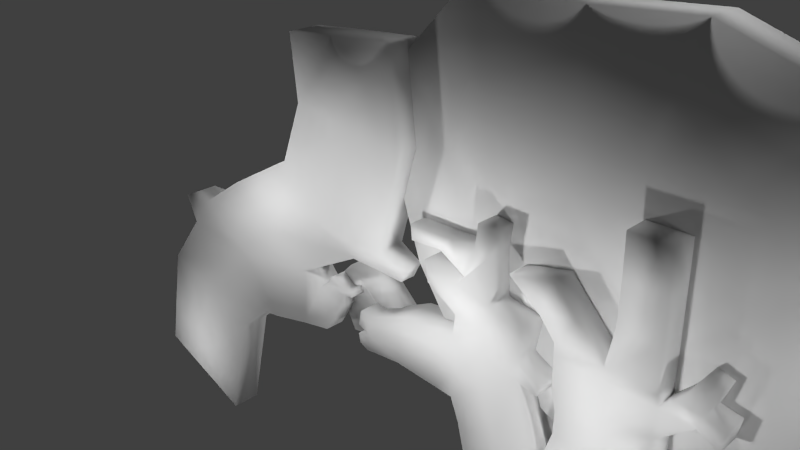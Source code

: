 # Source: achtergrond2.blend  (saved by Blender 2.76.0; exported with 4.5.12 LTS)
import bpy
from mathutils import Matrix  # noqa: F401  (used for matrix-valued properties, if any)

bpy.ops.wm.read_factory_settings(use_empty=True)
scene = bpy.context.scene
scene.name = 'Scene'

# ---- collections
col_collection_1 = bpy.data.collections.new('Collection 1'); scene.collection.children.link(col_collection_1)

# ---- materials (node trees are filled in below, after node groups)
mat_material = bpy.data.materials.new('Material')
mat_material.alpha_threshold = 0.0
mat_material.use_transparent_shadow = False
mat_material.roughness = 0.5
mat_material.line_color = (0.0, 0.0, 0.0, 1.0)

# ---- material node trees

# ---- world
world_world = bpy.data.worlds.new('World'); scene.world = world_world
world_world.color = (0.05088, 0.05088, 0.05088)
world_world.use_sun_shadow = False
world_world.sun_shadow_jitter_overblur = 0.0
world_world.cycles.sampling_method = 'MANUAL'
world_world.cycles.sample_map_resolution = 256

# ---- cameras
cam_camera = bpy.data.cameras.new('Camera')
cam_camera.clip_end = 100.0
cam_camera.lens = 35.0
cam_camera.sensor_width = 32.0
cam_camera.sensor_height = 18.0
cam_camera.ortho_scale = 7.314
cam_camera.dof.focus_distance = 0.0
cam_camera.dof.aperture_fstop = 128.0

# ---- lights
light_lamp_010 = bpy.data.lights.new('Lamp.010', 'POINT')
light_lamp_010.transmission_factor = 0.0
light_lamp_010.cutoff_distance = 30.0
light_lamp_010.energy = 100.0
light_lamp_010.shadow_buffer_clip_start = 1.001
light_lamp_010.shadow_soft_size = 0.1
light_lamp_010.shadow_maximum_resolution = 0.006
light_lamp_010.use_absolute_resolution = True
light_lamp_010.cycles.use_multiple_importance_sampling = False
light_lamp_009 = bpy.data.lights.new('Lamp.009', 'POINT')
light_lamp_009.transmission_factor = 0.0
light_lamp_009.cutoff_distance = 30.0
light_lamp_009.energy = 100.0
light_lamp_009.shadow_buffer_clip_start = 1.001
light_lamp_009.shadow_soft_size = 0.1
light_lamp_009.shadow_maximum_resolution = 0.006
light_lamp_009.use_absolute_resolution = True
light_lamp_009.cycles.use_multiple_importance_sampling = False
light_lamp_008 = bpy.data.lights.new('Lamp.008', 'POINT')
light_lamp_008.transmission_factor = 0.0
light_lamp_008.cutoff_distance = 30.0
light_lamp_008.energy = 100.0
light_lamp_008.shadow_buffer_clip_start = 1.001
light_lamp_008.shadow_soft_size = 0.1
light_lamp_008.shadow_maximum_resolution = 0.006
light_lamp_008.use_absolute_resolution = True
light_lamp_008.cycles.use_multiple_importance_sampling = False
light_lamp_007 = bpy.data.lights.new('Lamp.007', 'POINT')
light_lamp_007.transmission_factor = 0.0
light_lamp_007.cutoff_distance = 30.0
light_lamp_007.energy = 100.0
light_lamp_007.shadow_buffer_clip_start = 1.001
light_lamp_007.shadow_soft_size = 0.1
light_lamp_007.shadow_maximum_resolution = 0.006
light_lamp_007.use_absolute_resolution = True
light_lamp_007.cycles.use_multiple_importance_sampling = False
light_lamp_006 = bpy.data.lights.new('Lamp.006', 'POINT')
light_lamp_006.transmission_factor = 0.0
light_lamp_006.cutoff_distance = 30.0
light_lamp_006.energy = 100.0
light_lamp_006.shadow_buffer_clip_start = 1.001
light_lamp_006.shadow_soft_size = 0.1
light_lamp_006.shadow_maximum_resolution = 0.006
light_lamp_006.use_absolute_resolution = True
light_lamp_006.cycles.use_multiple_importance_sampling = False
light_lamp_005 = bpy.data.lights.new('Lamp.005', 'POINT')
light_lamp_005.transmission_factor = 0.0
light_lamp_005.cutoff_distance = 30.0
light_lamp_005.energy = 100.0
light_lamp_005.shadow_buffer_clip_start = 1.001
light_lamp_005.shadow_soft_size = 0.1
light_lamp_005.shadow_maximum_resolution = 0.006
light_lamp_005.use_absolute_resolution = True
light_lamp_005.cycles.use_multiple_importance_sampling = False
light_lamp_004 = bpy.data.lights.new('Lamp.004', 'POINT')
light_lamp_004.transmission_factor = 0.0
light_lamp_004.cutoff_distance = 30.0
light_lamp_004.energy = 100.0
light_lamp_004.shadow_buffer_clip_start = 1.001
light_lamp_004.shadow_soft_size = 0.1
light_lamp_004.shadow_maximum_resolution = 0.006
light_lamp_004.use_absolute_resolution = True
light_lamp_004.cycles.use_multiple_importance_sampling = False
light_lamp_003 = bpy.data.lights.new('Lamp.003', 'POINT')
light_lamp_003.transmission_factor = 0.0
light_lamp_003.cutoff_distance = 30.0
light_lamp_003.energy = 100.0
light_lamp_003.shadow_buffer_clip_start = 1.001
light_lamp_003.shadow_soft_size = 0.1
light_lamp_003.shadow_maximum_resolution = 0.006
light_lamp_003.use_absolute_resolution = True
light_lamp_003.cycles.use_multiple_importance_sampling = False
light_lamp_002 = bpy.data.lights.new('Lamp.002', 'POINT')
light_lamp_002.transmission_factor = 0.0
light_lamp_002.cutoff_distance = 30.0
light_lamp_002.energy = 100.0
light_lamp_002.shadow_buffer_clip_start = 1.001
light_lamp_002.shadow_soft_size = 0.1
light_lamp_002.shadow_maximum_resolution = 0.006
light_lamp_002.use_absolute_resolution = True
light_lamp_002.cycles.use_multiple_importance_sampling = False
light_lamp_001 = bpy.data.lights.new('Lamp.001', 'POINT')
light_lamp_001.transmission_factor = 0.0
light_lamp_001.cutoff_distance = 30.0
light_lamp_001.energy = 100.0
light_lamp_001.shadow_buffer_clip_start = 1.001
light_lamp_001.shadow_soft_size = 0.1
light_lamp_001.shadow_maximum_resolution = 0.006
light_lamp_001.use_absolute_resolution = True
light_lamp_001.cycles.use_multiple_importance_sampling = False
light_lamp = bpy.data.lights.new('Lamp', 'POINT')
light_lamp.transmission_factor = 0.0
light_lamp.cutoff_distance = 30.0
light_lamp.energy = 100.0
light_lamp.shadow_buffer_clip_start = 1.001
light_lamp.shadow_soft_size = 0.1
light_lamp.shadow_maximum_resolution = 0.006
light_lamp.use_absolute_resolution = True
light_lamp.cycles.use_multiple_importance_sampling = False

# ---- meshes
me_cube = bpy.data.meshes.new('Cube')
me_cube.from_pydata([(-3.536, 0.2204, -4.306), (-3.536, -0.2204, -4.306), (-5.458, -0.2204, -3.754), (-5.458, 0.2204, -3.754), (-2.984, 0.2204, -2.384), (-2.984, -0.2204, -2.384), (-4.906, -0.2204, -1.832), (-4.906, 0.2204, -1.832), (-4.497, 0.2204, -4.03), (-4.497, -0.2204, -4.03), (-3.945, 0.2204, -2.108), (-3.945, -0.2204, -2.108), (-1.993, 0.2204, -1.744), (-1.993, -0.2204, -1.744), (-3.64, -0.2204, -0.3684), (-3.64, 0.2204, -0.3684), (-2.816, 0.2204, -0.9352), (-2.816, -0.2204, -0.9352), (-1.195, 0.2204, -0.6426), (-1.195, -0.2204, -0.6426), (-2.741, -0.2204, 0.2255), (-2.741, 0.2204, 0.2255), (-1.936, 0.2204, -0.2681), (-1.936, -0.2204, -0.2681), (0.2976, 0.2204, 0.2138), (0.2976, -0.2204, 0.2138), (-1.511, -0.2204, 0.9192), (-1.511, 0.2204, 0.9192), (-0.6517, 0.2204, 0.4791), (-0.6517, -0.2204, 0.4791), (0.732, 0.2204, 1.647), (0.732, -0.2204, 1.647), (-1.12, -0.2204, 1.814), (-1.12, 0.2204, 1.814), (-0.4899, 0.2204, 1.731), (-0.4899, -0.2204, 1.731), (-3.222, -0.2204, -1.356), (-2.348, -0.2204, -1.819), (-2.348, 0.2204, -1.819), (-3.222, 0.2204, -1.356), (-4.095, 0.2204, -0.8937), (-4.095, -0.2204, -0.8937), (-4.017, -0.1434, -0.3504), (-4.017, 0.1434, -0.3504), (-4.424, 0.1434, -0.5463), (-4.424, -0.1434, -0.5463), (-0.89, 0.139, -1.498), (-0.89, -0.139, -1.498), (-0.5751, 0.139, -1.001), (-0.5751, -0.139, -1.001), (0.5961, 0.2204, 2.889), (0.5961, -0.2204, 2.889), (-1.199, -0.2204, 2.716), (-1.199, 0.2204, 2.716), (-0.4001, 0.2204, 2.803), (-0.4001, -0.2204, 2.803), (-1.361, 0.1797, -1.588), (-0.9442, 0.1797, -0.8216), (-0.9442, -0.1797, -0.8216), (-1.361, -0.1797, -1.588), (-0.5198, 0.09126, -0.725), (-0.5198, -0.09126, -0.725), (-0.7621, 0.1179, -0.6075), (-0.7621, -0.1179, -0.6075), (-0.8047, 0.1179, -0.6954), (-0.8047, -0.1179, -0.6954), (-0.5624, -0.09126, -0.8129), (-0.5624, 0.09126, -0.8129), (-0.3771, 0.1007, -0.6631), (-0.3771, -0.1007, -0.6631), (-0.3565, -0.1007, -0.769), (-0.3565, 0.1007, -0.769), (4.015, 0.2204, -4.522), (4.015, -0.2204, -4.522), (2.015, -0.2204, -4.565), (2.015, 0.2204, -4.565), (3.972, 0.2204, -2.522), (3.972, -0.2204, -2.522), (1.972, -0.2204, -2.565), (1.972, 0.2204, -2.565), (3.015, 0.2204, -4.543), (3.015, -0.2204, -4.543), (2.972, 0.2204, -2.544), (2.972, -0.2204, -2.544), (4.136, 0.2608, -1.493), (4.136, -0.2608, -1.493), (1.77, -0.2608, -1.544), (1.77, 0.2608, -1.544), (2.953, 0.2608, -1.519), (2.953, -0.2608, -1.519), (1.643, -0.2608, -1.224), (1.643, 0.2608, -1.224), (2.572, 0.2608, -0.468), (2.572, -0.2608, -0.468), (0.7028, -0.2608, -1.203), (0.7028, 0.2608, -1.203), (0.7864, 0.2608, -0.5026), (0.7864, -0.2608, -0.5026), (1.646, -0.2608, -0.3744), (1.646, 0.2608, -0.3744), (1.128, 0.2608, -1.213), (1.128, -0.2608, -1.213), (4.328, 0.2608, -0.8611), (4.328, -0.2608, -0.8611), (3.145, 0.2608, -0.8865), (3.145, -0.2608, -0.8865), (0.01136, -0.1681, -1.394), (0.01136, 0.1681, -1.394), (0.06523, 0.1681, -0.8561), (0.06523, -0.1681, -0.8561), (2.701, 0.2904, 0.2434), (2.701, -0.2904, 0.2434), (1.716, -0.2904, 0.3766), (1.716, 0.2904, 0.3766), (1.699, 0.2711, -0.02408), (1.699, -0.2711, -0.02408), (2.617, 0.2711, -0.2186), (2.617, -0.2711, -0.2186), (2.9, 0.2608, -0.5275), (2.9, -0.2608, -0.5275), (2.945, 0.2711, -0.3804), (2.945, -0.2711, -0.3804), (2.131, -0.2608, -0.3543), (1.386, 0.2608, -1.218), (2.131, 0.2608, -0.3543), (1.386, -0.2608, -1.218), (2.209, -0.2904, 0.31), (2.209, 0.2904, 0.31), (2.158, -0.2711, -0.1213), (2.158, 0.2711, -0.1213), (1.837, -0.2904, 0.5357), (1.837, 0.2904, 0.5357), (2.174, -0.2904, 0.9008), (2.174, 0.2904, 0.9008), (4.296, 0.252, -0.2739), (4.296, -0.252, -0.2739), (3.081, 0.252, -0.2985), (3.081, -0.252, -0.2985), (3.149, 0.2565, -0.6033), (3.149, -0.2565, -0.6033), (4.313, -0.2565, -0.5783), (4.313, 0.2565, -0.5783), (4.774, 0.2608, -0.8364), (4.774, -0.2608, -0.8364), (4.856, -0.2565, -0.6053), (4.856, 0.2565, -0.6053), (4.285, 0.252, 0.2687), (4.285, -0.252, 0.2687), (3.07, 0.252, 0.2441), (3.07, -0.252, 0.2441), (3.515, 0.2204, -4.533), (3.515, -0.2204, -4.533), (3.472, 0.2204, -2.533), (3.472, -0.2204, -2.533), (3.545, 0.2608, -1.506), (3.545, -0.2608, -1.506), (3.737, 0.2608, -0.8738), (3.737, -0.2608, -0.8738), (3.688, 0.252, -0.2862), (3.688, -0.252, -0.2862), (3.731, 0.2565, -0.5908), (3.731, -0.2565, -0.5908), (3.677, 0.252, 0.2564), (3.677, -0.252, 0.2564), (2.835, 0.2126, 0.452), (2.835, -0.2126, 0.452), (3.315, 0.2126, 0.6317), (3.315, -0.2126, 0.6317), (2.432, 0.252, 0.7948), (2.432, -0.252, 0.7948), (3.02, 0.252, 0.9486), (3.02, -0.252, 0.9486), (4.275, 0.252, 0.7717), (4.275, -0.252, 0.7717), (3.761, 0.252, 0.7594), (3.761, -0.252, 0.7594), (4.264, 0.252, 1.303), (4.264, -0.252, 1.303), (3.764, 0.252, 1.291), (3.764, -0.252, 1.291), (1.153, -0.2192, 0.4608), (1.153, 0.2192, 0.4608), (1.186, 0.2047, 0.1598), (1.186, -0.2047, 0.1598), (-1.031, -0.2204, 0.2584), (-0.1433, -0.2204, -0.03919), (-0.1433, 0.2204, -0.03919), (-1.031, 0.2204, 0.2584), (-1.875, 0.2204, 0.7143), (-1.875, -0.2204, 0.7143), (0.7544, 0.11, 0.1294), (0.7544, -0.11, 0.1294), (0.6316, -0.11, -0.1092), (0.6316, 0.11, -0.1092), (4.536, 0.2565, -0.5918), (4.536, -0.2565, -0.5918), (4.551, -0.2608, -0.8487), (4.551, 0.2608, -0.8487), (4.827, -0.1915, -0.4023), (4.827, 0.1915, -0.4023), (4.66, 0.1915, -0.3922), (4.66, -0.1915, -0.3922), (3.074, 0.252, 0.08122), (3.074, -0.252, 0.08122), (4.288, -0.252, 0.1058), (4.288, 0.252, 0.1058), (3.681, 0.252, 0.09352), (3.681, -0.252, 0.09352), (4.751, 0.252, 0.2556), (4.751, -0.252, 0.2556), (4.517, -0.252, 0.3557), (4.517, 0.252, 0.3557), (4.445, 0.252, 0.2767), (4.445, -0.252, 0.2767), (4.698, -0.252, 0.08828), (4.698, 0.252, 0.08829), (4.986, 0.252, 0.2132), (4.986, -0.252, 0.2132), (4.95, -0.252, -0.03419), (4.95, 0.252, -0.03418), (4.849, 0.1544, 0.5519), (4.849, -0.1544, 0.5519), (4.664, -0.1544, 0.6133), (4.664, 0.1544, 0.6133), (1.341, -0.1641, 0.6338), (1.341, 0.1641, 0.6338), (1.519, -0.1641, 0.8509), (1.519, 0.1641, 0.8509), (0.9029, -0.1868, 0.6038), (0.9029, 0.1868, 0.6038), (0.884, -0.1868, 0.8146), (0.884, 0.1868, 0.8146), (1.936, -0.2445, 0.8827), (1.936, 0.2445, 0.8827), (1.657, -0.2445, 0.5713), (1.657, 0.2445, 0.5713), (2.215, -0.2904, 1.202), (2.215, 0.2904, 1.202), (1.977, -0.2445, 1.225), (1.977, 0.2445, 1.225), (2.515, 0.2204, -4.554), (2.515, -0.2204, -4.554), (2.472, 0.2204, -2.555), (2.472, -0.2204, -2.555), (2.362, 0.2608, -1.531), (2.362, -0.2608, -1.531), (2.107, 0.2608, -0.8459), (2.107, -0.2608, -0.8459), (0.7446, 0.2608, -0.786), (0.7446, -0.2608, -0.786), (1.409, 0.2608, -0.7266), (1.409, -0.2608, -0.7266), (0.0383, 0.1681, -1.125), (0.0383, -0.1681, -1.125), (1.758, -0.2608, -0.7862), (1.758, 0.2608, -0.7862), (-0.1539, -0.1457, -1.362), (-0.1539, 0.1457, -1.362), (-0.1817, 0.1457, -1.225), (-0.1817, -0.1457, -1.225), (-0.1179, 0.1494, -0.846), (-0.1179, -0.1494, -0.846), (-0.1716, 0.1494, -1.08), (-0.1716, -0.1494, -1.08), (4.252, 0.252, 1.799), (4.252, -0.252, 1.799), (3.752, 0.252, 1.787), (3.751, -0.252, 1.787), (-0.6007, 0.3657, -1.494), (-0.6007, 0.1382, -1.494), (-0.9181, 0.1382, -0.7558), (-0.9181, 0.3657, -0.7558), (-0.04389, 0.3657, -1.404), (-0.04389, 0.1382, -1.404), (-0.6371, 0.1382, -0.4642), (-0.6371, 0.3657, -0.4642), (-0.7613, 0.3657, -1.193), (-0.7613, 0.1382, -1.193), (-0.1328, 0.3657, -0.8831), (-0.1064, 0.1382, -0.8831), (-0.09792, 0.1382, -0.277), (-0.09792, 0.3657, -0.277), (-0.01133, 0.3657, -0.9267), (-0.01133, 0.1382, -0.9267), (0.1024, 0.3657, -1.322), (0.1024, 0.1382, -1.322), (0.01345, 0.3657, -1.073), (0.01345, 0.1382, -1.073), (0.4141, 0.1382, -0.7328), (0.4141, 0.3657, -0.7328), (0.07581, 0.3657, -0.9379), (0.07581, 0.1382, -0.9379), (3.899, 0.4953, -0.7288), (3.899, 0.05455, -0.7288), (1.9, 0.05455, -0.7718), (1.9, 0.4953, -0.7718), (3.856, 0.4953, 1.271), (3.856, 0.05455, 1.271), (1.857, 0.05455, 1.228), (1.857, 0.4953, 1.228), (2.899, 0.4953, -1.019), (2.899, 0.05455, -1.019), (2.856, 0.4953, 1.249), (2.856, 0.05455, 1.249), (3.399, 0.4953, -0.7395), (3.399, 0.05455, -0.7395), (3.356, 0.4953, 1.26), (3.356, 0.05455, 1.26), (2.399, 0.4953, -0.761), (2.399, 0.05455, -0.761), (2.356, 0.4953, 1.239), (2.356, 0.05455, 1.239), (3.885, 0.4953, -0.06225), (3.87, 0.4953, 0.6043), (3.885, 0.05455, -0.06225), (3.87, 0.05455, 0.6043), (1.885, 0.05455, -0.1052), (1.871, 0.05455, 0.5613), (1.885, 0.4953, -0.1052), (1.871, 0.4953, 0.5613), (2.885, 0.4953, -0.08375), (2.871, 0.4953, 0.5828), (2.871, 0.05455, 0.5828), (2.885, 0.05455, -0.08375), (3.371, 0.05455, 0.5935), (3.385, 0.05455, -0.073), (3.385, 0.4953, -0.073), (3.371, 0.4953, 0.5935), (2.385, 0.4953, -0.0945), (2.371, 0.4953, 0.572), (2.371, 0.05455, 0.572), (2.385, 0.05455, -0.0945), (4.477, 0.4953, -0.7592), (4.477, 0.05455, -0.7592), (1.483, 0.05455, -0.8236), (1.483, 0.4953, -0.8236), (5.412, 0.4953, 3.256), (5.412, 0.05455, 3.256), (0.5314, 0.05455, 2.7), (0.5314, 0.4953, 2.7), (2.902, 0.4953, 3.625), (2.902, 0.05455, 3.625), (4.1, 0.4953, 3.704), (4.1, 0.05455, 3.704), (1.581, 0.4953, 3.758), (1.581, 0.05455, 3.758), (6.092, 0.4953, 0.05244), (6.059, 0.4953, 1.91), (6.092, 0.05455, 0.05244), (6.059, 0.05455, 1.91), (0.7845, 0.05455, 0.1743), (0.3536, 0.05455, 1.406), (0.7845, 0.4953, 0.1743), (0.3536, 0.4953, 1.406)], [], [(8, 9, 2, 3), (38, 39, 16, 12), (0, 4, 5, 1), (9, 11, 6, 2), (2, 6, 7, 3), (10, 8, 3, 7), (4, 0, 8, 10), (1, 5, 11, 9), (36, 37, 13, 17), (0, 1, 9, 8), (12, 16, 22, 18), (17, 13, 19, 23), (40, 41, 45, 44), (41, 36, 17, 14), (39, 40, 15, 16), (37, 38, 12, 13), (186, 187, 28, 24), (184, 185, 25, 29), (15, 14, 20, 21), (14, 17, 23, 20), (16, 15, 21, 22), (56, 57, 48, 46), (24, 28, 34, 30), (29, 25, 31, 35), (188, 189, 26, 27), (189, 184, 29, 26), (187, 188, 27, 28), (185, 186, 193, 192), (30, 34, 54, 50), (35, 31, 51, 55), (27, 26, 32, 33), (26, 29, 35, 32), (28, 27, 33, 34), (25, 24, 30, 31), (5, 4, 38, 37), (10, 7, 40, 39), (6, 11, 36, 41), (7, 6, 41, 40), (11, 5, 37, 36), (4, 10, 39, 38), (44, 45, 42, 43), (15, 40, 44, 43), (41, 14, 42, 45), (14, 15, 43, 42), (47, 46, 48, 49), (58, 59, 47, 49), (64, 65, 63, 62), (59, 56, 46, 47), (54, 53, 52, 55), (50, 54, 55, 51), (33, 32, 52, 53), (32, 35, 55, 52), (34, 33, 53, 54), (31, 30, 50, 51), (13, 12, 56, 59), (18, 19, 58, 57), (19, 13, 59, 58), (12, 18, 57, 56), (62, 63, 61, 60), (65, 66, 61, 63), (67, 64, 62, 60), (66, 67, 71, 70), (49, 48, 67, 66), (48, 57, 64, 67), (58, 49, 66, 65), (57, 58, 65, 64), (70, 71, 68, 69), (67, 60, 68, 71), (61, 66, 70, 69), (60, 61, 69, 68), (240, 241, 74, 75), (72, 76, 77, 73), (241, 243, 78, 74), (74, 78, 79, 75), (242, 240, 75, 79), (152, 150, 80, 82), (151, 153, 83, 81), (150, 151, 81, 80), (153, 77, 85, 155), (152, 82, 88, 154), (79, 78, 86, 87), (243, 83, 89, 245), (242, 79, 87, 244), (77, 76, 84, 85), (89, 88, 92, 93), (88, 89, 105, 104), (98, 99, 96, 97), (87, 86, 90, 91), (245, 89, 93, 247), (244, 87, 91, 246), (97, 96, 108, 109), (100, 101, 94, 95), (251, 98, 97, 249), (250, 100, 95, 248), (255, 123, 100, 250), (254, 122, 98, 251), (123, 125, 101, 100), (114, 115, 183, 182), (138, 139, 137, 136), (155, 85, 103, 157), (154, 88, 104, 156), (85, 84, 102, 103), (252, 253, 263, 262), (95, 94, 106, 107), (249, 97, 109, 253), (248, 95, 107, 252), (126, 127, 133, 132), (129, 114, 113, 127), (128, 117, 111, 126), (117, 116, 110, 111), (116, 117, 121, 120), (122, 93, 117, 128), (124, 99, 114, 129), (99, 98, 115, 114), (119, 118, 120, 121), (117, 93, 119, 121), (92, 116, 120, 118), (93, 92, 118, 119), (92, 124, 129, 116), (98, 122, 128, 115), (115, 128, 126, 112), (116, 129, 127, 110), (111, 110, 127, 126), (91, 90, 125, 123), (247, 93, 122, 254), (246, 91, 123, 255), (232, 233, 227, 226), (112, 126, 132, 130), (113, 112, 130, 131), (127, 113, 131, 133), (202, 203, 149, 148), (161, 140, 135, 159), (160, 138, 136, 158), (140, 141, 134, 135), (194, 195, 201, 200), (156, 104, 138, 160), (157, 103, 140, 161), (104, 105, 139, 138), (143, 142, 145, 144), (195, 196, 143, 144), (197, 194, 145, 142), (196, 197, 142, 143), (163, 162, 166, 167), (207, 204, 147, 163), (206, 202, 148, 162), (204, 205, 146, 147), (205, 206, 162, 146), (203, 207, 163, 149), (162, 163, 175, 174), (105, 157, 161, 139), (102, 156, 160, 141), (141, 160, 158, 134), (139, 161, 159, 137), (84, 154, 156, 102), (89, 155, 157, 105), (76, 152, 154, 84), (83, 153, 155, 89), (72, 73, 151, 150), (73, 77, 153, 151), (76, 72, 150, 152), (167, 166, 170, 171), (148, 149, 165, 164), (149, 163, 167, 165), (162, 148, 164, 166), (171, 170, 168, 169), (164, 165, 169, 168), (165, 167, 171, 169), (166, 164, 168, 170), (174, 175, 179, 178), (163, 147, 173, 175), (146, 162, 174, 172), (147, 146, 172, 173), (178, 179, 267, 266), (175, 173, 177, 179), (172, 174, 178, 176), (173, 172, 176, 177), (182, 183, 180, 181), (113, 114, 182, 181), (115, 112, 180, 183), (112, 113, 181, 180), (19, 18, 186, 185), (22, 21, 188, 187), (20, 23, 184, 189), (21, 20, 189, 188), (23, 19, 185, 184), (18, 22, 187, 186), (192, 193, 190, 191), (186, 24, 190, 193), (25, 185, 192, 191), (24, 25, 191, 190), (103, 102, 197, 196), (102, 141, 194, 197), (140, 103, 196, 195), (141, 140, 195, 194), (200, 201, 198, 199), (145, 194, 200, 199), (195, 144, 198, 201), (144, 145, 199, 198), (137, 159, 207, 203), (134, 158, 206, 205), (212, 213, 210, 211), (158, 136, 202, 206), (159, 135, 204, 207), (136, 137, 203, 202), (211, 210, 222, 223), (213, 214, 209, 210), (215, 212, 211, 208), (214, 215, 219, 218), (135, 134, 215, 214), (134, 205, 212, 215), (204, 135, 214, 213), (205, 204, 213, 212), (218, 219, 216, 217), (215, 208, 216, 219), (209, 214, 218, 217), (208, 209, 217, 216), (221, 220, 223, 222), (210, 209, 221, 222), (208, 211, 223, 220), (209, 208, 220, 221), (226, 227, 231, 230), (234, 232, 226, 224), (235, 234, 224, 225), (233, 235, 225, 227), (230, 231, 229, 228), (224, 226, 230, 228), (225, 224, 228, 229), (227, 225, 229, 231), (133, 131, 235, 233), (131, 130, 234, 235), (130, 132, 232, 234), (233, 232, 238, 239), (236, 237, 239, 238), (133, 233, 239, 237), (232, 132, 236, 238), (132, 133, 237, 236), (92, 246, 255, 124), (90, 247, 254, 125), (96, 248, 252, 108), (94, 249, 253, 106), (253, 252, 258, 259), (125, 254, 251, 101), (124, 255, 250, 99), (99, 250, 248, 96), (101, 251, 249, 94), (88, 244, 246, 92), (86, 245, 247, 90), (82, 242, 244, 88), (78, 243, 245, 86), (82, 80, 240, 242), (81, 83, 243, 241), (80, 81, 241, 240), (257, 256, 259, 258), (107, 106, 256, 257), (106, 253, 259, 256), (252, 107, 257, 258), (262, 263, 261, 260), (253, 109, 261, 263), (108, 252, 262, 260), (109, 108, 260, 261), (265, 264, 266, 267), (179, 177, 265, 267), (176, 178, 266, 264), (177, 176, 264, 265), (276, 277, 270, 271), (268, 272, 273, 269), (277, 279, 274, 270), (270, 274, 275, 271), (278, 276, 271, 275), (272, 268, 276, 278), (269, 273, 279, 277), (268, 269, 277, 276), (279, 278, 282, 283), (278, 279, 287, 286), (283, 282, 290, 291), (275, 274, 280, 281), (274, 279, 283, 280), (278, 275, 281, 282), (285, 284, 286, 287), (279, 273, 285, 287), (272, 278, 286, 284), (273, 272, 284, 285), (289, 288, 291, 290), (281, 280, 288, 289), (280, 283, 291, 288), (282, 281, 289, 290), (308, 309, 294, 295), (317, 298, 338, 351), (330, 311, 298, 317), (315, 314, 348, 349), (328, 308, 295, 318), (326, 304, 300, 320), (324, 307, 303, 322), (304, 305, 301, 300), (292, 293, 305, 304), (315, 297, 307, 324), (312, 292, 304, 326), (320, 300, 308, 328), (322, 303, 311, 330), (300, 301, 309, 308), (316, 317, 351, 350), (296, 306, 342, 336), (298, 311, 345, 338), (319, 318, 352, 353), (301, 323, 331, 309), (323, 322, 330, 331), (302, 321, 329, 310), (321, 320, 328, 329), (296, 313, 327, 306), (313, 312, 326, 327), (293, 314, 325, 305), (314, 315, 324, 325), (305, 325, 323, 301), (325, 324, 322, 323), (306, 327, 321, 302), (327, 326, 320, 321), (310, 329, 319, 299), (329, 328, 318, 319), (292, 312, 346, 332), (306, 302, 340, 342), (309, 331, 316, 294), (331, 330, 317, 316), (295, 294, 334, 335), (314, 293, 333, 348), (347, 336, 337, 349), (351, 338, 339, 353), (339, 338, 345, 344), (344, 345, 341, 340), (340, 341, 343, 342), (337, 336, 342, 343), (334, 350, 352, 335), (350, 351, 353, 352), (332, 346, 348, 333), (346, 347, 349, 348), (302, 310, 344, 340), (297, 315, 349, 337), (303, 307, 343, 341), (312, 313, 347, 346), (313, 296, 336, 347), (293, 292, 332, 333), (307, 297, 337, 343), (318, 295, 335, 352), (310, 299, 339, 344), (294, 316, 350, 334), (299, 319, 353, 339), (311, 303, 341, 345)])
me_cube.polygons.foreach_set('use_smooth', [True] * 346)
_uv = me_cube.uv_layers.new(name='UVMap')
_uv.uv.foreach_set('vector', [0.9741, 0.244, 0.944, 0.244, 0.944, 0.2001, 0.9741, 0.2001, 0.06263, 0.6543, 0.1273, 0.6361, 0.1279, 0.6734, 0.04893, 0.6737, 0.5798, 0.427, 0.5798, 0.5338, 0.5496, 0.5338, 0.5496, 0.427, 0.7196, 0.5424, 0.7852, 0.4304, 0.8453, 0.461, 0.7796, 0.573, 0.5798, 0.8538, 0.5798, 0.7604, 0.6099, 0.7604, 0.6099, 0.8538, 0.1264, 0.5696, 0.06075, 0.4576, 0.1208, 0.427, 0.1864, 0.539, 0.06634, 0.6002, 0.0007339, 0.4882, 0.06075, 0.4576, 0.1264, 0.5696, 0.6596, 0.5118, 0.7252, 0.3998, 0.7852, 0.4304, 0.7196, 0.5424, 0.7862, 0.3639, 0.7215, 0.3457, 0.7078, 0.3263, 0.7868, 0.3266, 0.9741, 0.288, 0.944, 0.288, 0.944, 0.244, 0.9741, 0.244, 0.04893, 0.6737, 0.1279, 0.6734, 0.1171, 0.7432, 0.06309, 0.7594, 0.7868, 0.3266, 0.7078, 0.3263, 0.722, 0.2406, 0.776, 0.2568, 0.4692, 0.9227, 0.439, 0.9227, 0.4443, 0.8933, 0.4639, 0.8933, 0.8509, 0.3821, 0.7862, 0.3639, 0.7868, 0.3266, 0.8541, 0.3379, 0.1273, 0.6361, 0.192, 0.6179, 0.1952, 0.6621, 0.1279, 0.6734, 0.5496, 0.588, 0.5798, 0.588, 0.5798, 0.6083, 0.5496, 0.6083, 0.04098, 0.834, 0.09847, 0.8076, 0.09063, 0.8347, 0.03171, 0.8652, 0.7573, 0.1924, 0.6999, 0.166, 0.6906, 0.1348, 0.7495, 0.1653, 0.5798, 0.4757, 0.6099, 0.4757, 0.6099, 0.5444, 0.5798, 0.5444, 0.8541, 0.3379, 0.7868, 0.3266, 0.776, 0.2568, 0.8389, 0.2706, 0.1279, 0.6734, 0.1952, 0.6621, 0.1801, 0.7294, 0.1171, 0.7432, 0.02572, 0.7091, 0.04232, 0.7625, 0.01579, 0.771, 0.007203, 0.7343, 0.03171, 0.8652, 0.09063, 0.8347, 0.143, 0.8987, 0.07953, 0.9498, 0.7495, 0.1653, 0.6906, 0.1348, 0.7384, 0.05024, 0.8018, 0.1013, 0.5798, 0.6078, 0.6099, 0.6078, 0.6099, 0.6345, 0.5798, 0.6345, 0.8203, 0.2095, 0.7573, 0.1924, 0.7495, 0.1653, 0.8125, 0.1839, 0.09847, 0.8076, 0.1614, 0.7905, 0.1536, 0.8161, 0.09063, 0.8347, 0.5496, 0.804, 0.5798, 0.804, 0.5722, 0.8385, 0.5572, 0.8385, 0.07953, 0.9498, 0.143, 0.8987, 0.1901, 0.9514, 0.1459, 1.0, 0.8018, 0.1013, 0.7384, 0.05024, 0.8047, 0.0, 0.849, 0.04862, 0.5798, 0.6345, 0.6099, 0.6345, 0.6099, 0.6852, 0.5798, 0.6852, 0.8125, 0.1839, 0.7495, 0.1653, 0.8018, 0.1013, 0.8365, 0.1258, 0.09063, 0.8347, 0.1536, 0.8161, 0.1776, 0.8742, 0.143, 0.8987, 0.944, 0.288, 0.9741, 0.288, 0.9741, 0.3687, 0.944, 0.3687, 0.5496, 0.5338, 0.5798, 0.5338, 0.5798, 0.588, 0.5496, 0.588, 0.1264, 0.5696, 0.1864, 0.539, 0.192, 0.6179, 0.1273, 0.6361, 0.8453, 0.461, 0.7852, 0.4304, 0.7862, 0.3639, 0.8509, 0.3821, 0.6099, 0.7604, 0.5798, 0.7604, 0.5798, 0.6852, 0.6099, 0.6852, 0.7852, 0.4304, 0.7252, 0.3998, 0.7215, 0.3457, 0.7862, 0.3639, 0.06634, 0.6002, 0.1264, 0.5696, 0.1273, 0.6361, 0.06263, 0.6543, 0.585, 0.427, 0.6046, 0.427, 0.6046, 0.4557, 0.585, 0.4557, 0.1952, 0.6621, 0.192, 0.6179, 0.2248, 0.6189, 0.2144, 0.6461, 0.8509, 0.3821, 0.8541, 0.3379, 0.8733, 0.3539, 0.8837, 0.3811, 0.6099, 0.4757, 0.5798, 0.4757, 0.585, 0.4557, 0.6046, 0.4557, 0.5552, 0.6719, 0.5742, 0.6719, 0.5742, 0.7078, 0.5552, 0.7078, 0.7012, 0.2375, 0.6846, 0.2909, 0.6661, 0.2657, 0.6747, 0.229, 0.6459, 0.8578, 0.6459, 0.8728, 0.6403, 0.8728, 0.6403, 0.8578, 0.5524, 0.6453, 0.577, 0.6453, 0.5742, 0.6719, 0.5552, 0.6719, 0.3732, 0.8414, 0.3732, 0.7949, 0.4034, 0.7949, 0.4034, 0.8414, 0.3732, 0.8987, 0.3732, 0.8414, 0.4034, 0.8414, 0.4034, 0.8987, 0.955, 0.06092, 0.9852, 0.06092, 0.9852, 0.1143, 0.955, 0.1143, 0.8365, 0.1258, 0.8018, 0.1013, 0.849, 0.04862, 0.8837, 0.08838, 0.143, 0.8987, 0.1776, 0.8742, 0.2248, 0.9116, 0.1901, 0.9514, 0.955, 0.4882, 0.9852, 0.4881, 0.9852, 0.5511, 0.955, 0.5512, 0.5496, 0.6083, 0.5798, 0.6083, 0.577, 0.6453, 0.5524, 0.6453, 0.9948, 0.2653, 0.9948, 0.2934, 0.9741, 0.2908, 0.9741, 0.2679, 0.722, 0.2406, 0.7078, 0.3263, 0.6846, 0.2909, 0.7012, 0.2375, 0.04893, 0.6737, 0.06309, 0.7594, 0.04232, 0.7625, 0.02572, 0.7091, 0.9864, 0.1941, 0.9703, 0.1941, 0.9721, 0.1779, 0.9845, 0.1779, 0.7005, 0.2255, 0.6831, 0.2199, 0.6853, 0.214, 0.7027, 0.2196, 0.02423, 0.7801, 0.04165, 0.7745, 0.0438, 0.7804, 0.02639, 0.786, 0.5584, 0.7162, 0.5709, 0.7162, 0.5716, 0.728, 0.5578, 0.728, 0.5552, 0.7078, 0.5742, 0.7078, 0.5709, 0.7162, 0.5584, 0.7162, 0.01579, 0.771, 0.04232, 0.7625, 0.04165, 0.7745, 0.02423, 0.7801, 0.7012, 0.2375, 0.6747, 0.229, 0.6831, 0.2199, 0.7005, 0.2255, 0.6585, 0.8538, 0.6585, 0.8768, 0.6459, 0.8728, 0.6459, 0.8578, 0.9741, 0.3446, 0.9741, 0.3317, 0.9803, 0.3317, 0.9803, 0.3446, 0.02423, 0.7801, 0.02639, 0.786, 0.02242, 0.7952, 0.01632, 0.7913, 0.6853, 0.214, 0.6831, 0.2199, 0.6752, 0.2087, 0.6813, 0.2048, 0.9714, 0.5634, 0.9714, 0.5518, 0.982, 0.5512, 0.982, 0.564, 0.439, 0.8687, 0.4692, 0.8687, 0.4692, 0.8933, 0.439, 0.8933, 0.5338, 0.7949, 0.5338, 0.8885, 0.5037, 0.8886, 0.5037, 0.795, 0.2296, 0.007369, 0.198, 0.1315, 0.1647, 0.1242, 0.1963, 0.0, 0.9166, 0.0, 0.9166, 0.1144, 0.8865, 0.1144, 0.8865, 3.043e-08, 0.5275, 0.2954, 0.559, 0.4196, 0.5258, 0.427, 0.4942, 0.3028, 0.594, 0.2807, 0.6256, 0.4049, 0.5923, 0.4122, 0.5607, 0.2881, 0.2962, 0.02211, 0.2646, 0.1463, 0.2313, 0.1389, 0.2629, 0.01474, 0.439, 0.8195, 0.4692, 0.8195, 0.4692, 0.8441, 0.439, 0.8441, 0.2646, 0.1463, 0.2978, 0.1536, 0.2941, 0.22, 0.2547, 0.2113, 0.594, 0.2807, 0.5607, 0.2881, 0.5448, 0.2244, 0.5841, 0.2157, 0.8865, 0.1144, 0.9166, 0.1144, 0.9194, 0.1782, 0.8837, 0.1782, 0.198, 0.1315, 0.2313, 0.1389, 0.2153, 0.2026, 0.1759, 0.1939, 0.5275, 0.2954, 0.4942, 0.3028, 0.466, 0.2418, 0.5054, 0.2331, 0.8865, 0.4283, 0.9166, 0.4283, 0.9194, 0.4791, 0.8837, 0.4791, 0.5853, 0.9195, 0.5496, 0.9195, 0.5496, 0.8544, 0.5853, 0.8544, 0.6434, 0.8818, 0.6434, 0.9151, 0.6099, 0.9151, 0.6099, 0.8818, 0.955, 0.5403, 0.9194, 0.5403, 0.9194, 0.489, 0.955, 0.489, 0.8837, 0.1782, 0.9194, 0.1782, 0.9194, 0.2001, 0.8837, 0.2001, 0.1759, 0.1939, 0.2153, 0.2026, 0.1747, 0.263, 0.1491, 0.2332, 0.5054, 0.2331, 0.466, 0.2418, 0.4529, 0.2236, 0.4785, 0.1938, 0.955, 0.489, 0.9194, 0.489, 0.9257, 0.438, 0.9487, 0.438, 0.439, 0.8564, 0.4034, 0.8564, 0.4034, 0.8362, 0.439, 0.8362, 0.1007, 0.2313, 0.1114, 0.2564, 0.05582, 0.2369, 0.0571, 0.2187, 0.4301, 0.1957, 0.4183, 0.2298, 0.3897, 0.2349, 0.3865, 0.2083, 0.4543, 0.1947, 0.4356, 0.2267, 0.4183, 0.2298, 0.4301, 0.1957, 0.1249, 0.2323, 0.1436, 0.2642, 0.1114, 0.2564, 0.1007, 0.2313, 0.439, 0.8686, 0.4034, 0.8686, 0.4034, 0.8564, 0.439, 0.8564, 0.9909, 0.1597, 0.9538, 0.1597, 0.9584, 0.1342, 0.9864, 0.1342, 0.9548, 0.1002, 0.9197, 0.1002, 0.92, 0.08099, 0.9544, 0.08099, 0.2547, 0.2113, 0.2941, 0.22, 0.2978, 0.262, 0.2585, 0.2533, 0.5841, 0.2157, 0.5448, 0.2244, 0.5485, 0.1824, 0.5879, 0.1737, 0.8837, 0.4791, 0.9194, 0.4791, 0.9194, 0.5147, 0.8837, 0.5147, 0.9056, 0.5509, 0.9056, 0.5723, 0.8962, 0.5711, 0.8962, 0.5521, 0.439, 0.8362, 0.4034, 0.8362, 0.4097, 0.7949, 0.4327, 0.7949, 0.0571, 0.2187, 0.05582, 0.2369, 0.01262, 0.2053, 0.01469, 0.1881, 0.3865, 0.2083, 0.3897, 0.2349, 0.3462, 0.256, 0.3441, 0.2389, 0.9837, 0.3973, 0.944, 0.3973, 0.9441, 0.3687, 0.9838, 0.3687, 0.4715, 0.1479, 0.4395, 0.148, 0.4348, 0.1227, 0.4687, 0.1203, 0.1421, 0.2791, 0.1742, 0.2792, 0.1732, 0.3091, 0.1393, 0.3067, 0.5037, 0.9244, 0.5037, 0.8898, 0.5286, 0.8886, 0.5286, 0.9257, 0.6099, 0.8538, 0.6099, 0.8884, 0.5864, 0.8884, 0.5864, 0.8538, 0.1436, 0.2642, 0.1747, 0.263, 0.1742, 0.2792, 0.1421, 0.2791, 0.4731, 0.1628, 0.4409, 0.1705, 0.4395, 0.148, 0.4715, 0.1479, 0.9902, 0.1779, 0.9546, 0.1779, 0.9538, 0.1597, 0.9909, 0.1597, 0.6007, 0.9223, 0.6007, 0.889, 0.6096, 0.8884, 0.6096, 0.923, 0.1742, 0.2792, 0.1747, 0.263, 0.1975, 0.2637, 0.1984, 0.2735, 0.5042, 0.164, 0.5036, 0.1478, 0.5279, 0.1535, 0.5269, 0.1633, 0.5864, 0.9223, 0.5864, 0.889, 0.6007, 0.889, 0.6007, 0.9223, 0.5042, 0.164, 0.4731, 0.1628, 0.4715, 0.1479, 0.5036, 0.1478, 0.1114, 0.2564, 0.1436, 0.2642, 0.1421, 0.2791, 0.11, 0.279, 0.11, 0.279, 0.1421, 0.2791, 0.1393, 0.3067, 0.1054, 0.3042, 0.5036, 0.1478, 0.4715, 0.1479, 0.4687, 0.1203, 0.5026, 0.1179, 0.9838, 0.4222, 0.9441, 0.4222, 0.944, 0.3973, 0.9837, 0.3973, 0.439, 0.8808, 0.4034, 0.8808, 0.4034, 0.8686, 0.439, 0.8686, 0.1491, 0.2332, 0.1747, 0.263, 0.1436, 0.2642, 0.1249, 0.2323, 0.4785, 0.1938, 0.4529, 0.2236, 0.4356, 0.2267, 0.4543, 0.1947, 0.9885, 0.4881, 0.955, 0.4881, 0.9605, 0.4642, 0.983, 0.4642, 0.1054, 0.3042, 0.1393, 0.3067, 0.1285, 0.3431, 0.1112, 0.3158, 0.5338, 0.8319, 0.5338, 0.7949, 0.5465, 0.7949, 0.5465, 0.8319, 0.4687, 0.1203, 0.4348, 0.1227, 0.4406, 0.1112, 0.4579, 0.08391, 0.9544, 0.05927, 0.92, 0.05927, 0.92, 0.04996, 0.9544, 0.04996, 0.254, 0.2709, 0.2927, 0.2795, 0.2872, 0.2982, 0.2468, 0.2893, 0.5834, 0.1561, 0.5447, 0.1647, 0.5358, 0.1466, 0.5762, 0.1376, 0.6561, 0.6927, 0.6561, 0.7254, 0.6403, 0.7251, 0.6403, 0.6929, 0.4385, 0.903, 0.4034, 0.903, 0.4078, 0.8896, 0.434, 0.8896, 0.5879, 0.1737, 0.5485, 0.1824, 0.5447, 0.1647, 0.5834, 0.1561, 0.2585, 0.2533, 0.2978, 0.262, 0.2927, 0.2795, 0.254, 0.2709, 0.955, 0.1162, 0.9194, 0.1162, 0.9197, 0.1002, 0.9548, 0.1002, 0.8837, 0.5373, 0.9194, 0.5373, 0.9191, 0.5509, 0.884, 0.5509, 0.3078, 0.2816, 0.3126, 0.2658, 0.3273, 0.2696, 0.3294, 0.2851, 0.642, 0.1612, 0.6373, 0.1454, 0.6589, 0.1419, 0.6568, 0.1574, 0.8837, 0.526, 0.9194, 0.526, 0.9194, 0.5373, 0.8837, 0.5373, 0.955, 1.111e-06, 0.9895, 0.0, 0.9868, 0.03329, 0.9577, 0.03329, 0.2408, 0.3129, 0.2813, 0.3218, 0.2787, 0.3319, 0.2383, 0.323, 0.5703, 0.1141, 0.5298, 0.123, 0.5273, 0.1129, 0.5677, 0.1039, 0.9194, 0.1163, 0.9538, 0.1162, 0.9538, 0.1238, 0.9194, 0.1239, 0.6107, 0.1052, 0.5703, 0.1141, 0.5677, 0.1039, 0.6081, 0.09504, 0.2004, 0.304, 0.2408, 0.3129, 0.2383, 0.323, 0.1978, 0.3141, 0.5037, 0.8793, 0.4692, 0.8793, 0.4692, 0.8533, 0.5037, 0.8533, 0.2191, 0.2446, 0.2585, 0.2533, 0.254, 0.2709, 0.2152, 0.2623, 0.6273, 0.1649, 0.5879, 0.1737, 0.5834, 0.1561, 0.6222, 0.1475, 0.6222, 0.1475, 0.5834, 0.1561, 0.5762, 0.1376, 0.6167, 0.1287, 0.2152, 0.2623, 0.254, 0.2709, 0.2468, 0.2893, 0.2064, 0.2804, 0.6235, 0.207, 0.5841, 0.2157, 0.5879, 0.1737, 0.6273, 0.1649, 0.2153, 0.2026, 0.2547, 0.2113, 0.2585, 0.2533, 0.2191, 0.2446, 0.6273, 0.2733, 0.594, 0.2807, 0.5841, 0.2157, 0.6235, 0.207, 0.2313, 0.1389, 0.2646, 0.1463, 0.2547, 0.2113, 0.2153, 0.2026, 0.439, 0.7949, 0.4692, 0.7949, 0.4692, 0.8195, 0.439, 0.8195, 0.3294, 0.02948, 0.2978, 0.1536, 0.2646, 0.1463, 0.2962, 0.02211, 0.6273, 0.2733, 0.6589, 0.3975, 0.6256, 0.4049, 0.594, 0.2807, 0.9577, 0.03329, 0.9868, 0.03329, 0.9895, 0.06092, 0.955, 0.06092, 0.9544, 0.04996, 0.92, 0.04996, 0.9227, 0.03127, 0.9517, 0.03127, 0.1978, 0.3141, 0.2383, 0.323, 0.2086, 0.3416, 0.1791, 0.324, 0.5677, 0.1039, 0.5273, 0.1129, 0.5085, 0.103, 0.538, 0.08538, 0.3239, 0.9126, 0.2894, 0.9126, 0.2894, 0.8754, 0.3239, 0.8754, 0.9517, 0.03127, 0.9227, 0.03127, 0.92, 2.282e-08, 0.9544, 0.0, 0.1791, 0.324, 0.2086, 0.3416, 0.1843, 0.3574, 0.1473, 0.3399, 0.538, 0.08538, 0.5085, 0.103, 0.4767, 0.08705, 0.5138, 0.06958, 0.5037, 0.8533, 0.4692, 0.8533, 0.4692, 0.8233, 0.5037, 0.8233, 0.2383, 0.323, 0.2787, 0.3319, 0.2708, 0.3632, 0.2366, 0.3555, 0.6081, 0.09504, 0.5677, 0.1039, 0.5661, 0.07145, 0.6002, 0.0638, 0.9194, 0.1239, 0.9538, 0.1238, 0.9538, 0.1473, 0.9194, 0.1474, 0.5037, 0.8233, 0.4692, 0.8233, 0.4692, 0.7949, 0.5037, 0.7949, 0.2366, 0.3555, 0.2708, 0.3632, 0.2624, 0.3962, 0.2292, 0.3887, 0.6002, 0.0638, 0.5661, 0.07145, 0.5586, 0.03828, 0.5919, 0.03081, 0.9194, 0.1474, 0.9538, 0.1473, 0.9538, 0.1721, 0.9194, 0.1723, 0.9864, 0.1342, 0.9584, 0.1342, 0.9574, 0.1162, 0.9874, 0.1162, 0.4348, 0.1227, 0.4395, 0.148, 0.4025, 0.1433, 0.3959, 0.125, 0.11, 0.279, 0.1054, 0.3042, 0.0665, 0.302, 0.07303, 0.2836, 0.5001, 0.8793, 0.5001, 0.9164, 0.4692, 0.9119, 0.4692, 0.8839, 0.5496, 0.728, 0.5798, 0.728, 0.5798, 0.804, 0.5496, 0.804, 0.1171, 0.7432, 0.1801, 0.7294, 0.1614, 0.7905, 0.09847, 0.8076, 0.8389, 0.2706, 0.776, 0.2568, 0.7573, 0.1924, 0.8203, 0.2095, 0.5798, 0.5444, 0.6099, 0.5444, 0.6099, 0.6078, 0.5798, 0.6078, 0.776, 0.2568, 0.722, 0.2406, 0.6999, 0.166, 0.7573, 0.1924, 0.06309, 0.7594, 0.1171, 0.7432, 0.09847, 0.8076, 0.04098, 0.834, 0.5572, 0.8385, 0.5722, 0.8385, 0.5722, 0.8544, 0.5572, 0.8544, 0.04098, 0.834, 0.03171, 0.8652, 0.005505, 0.8819, 0.0, 0.8656, 0.6906, 0.1348, 0.6999, 0.166, 0.6589, 0.1344, 0.6644, 0.1181, 1.0, 0.2371, 1.0, 0.2653, 0.9741, 0.2583, 0.9741, 0.2442, 0.8837, 0.5147, 0.9194, 0.5147, 0.9194, 0.526, 0.8837, 0.526, 0.6273, 0.1649, 0.6222, 0.1475, 0.6373, 0.1454, 0.642, 0.1612, 0.2927, 0.2795, 0.2978, 0.262, 0.3126, 0.2658, 0.3078, 0.2816, 0.4385, 0.9147, 0.4034, 0.9147, 0.4034, 0.903, 0.4385, 0.903, 0.434, 0.8896, 0.4078, 0.8896, 0.4078, 0.8808, 0.434, 0.8808, 0.6589, 0.1419, 0.6373, 0.1454, 0.6427, 0.1312, 0.654, 0.1296, 0.3078, 0.2816, 0.3294, 0.2851, 0.3245, 0.2974, 0.3133, 0.2958, 0.6585, 0.8768, 0.6585, 0.9095, 0.6472, 0.9053, 0.6472, 0.8809, 0.2064, 0.2804, 0.2468, 0.2893, 0.2408, 0.3129, 0.2004, 0.304, 0.6167, 0.1287, 0.5762, 0.1376, 0.5703, 0.1141, 0.6107, 0.1052, 0.2894, 0.8984, 0.255, 0.8984, 0.255, 0.8919, 0.2894, 0.8919, 0.5762, 0.1376, 0.5358, 0.1466, 0.5298, 0.123, 0.5703, 0.1141, 0.2468, 0.2893, 0.2872, 0.2982, 0.2813, 0.3218, 0.2408, 0.3129, 0.9544, 0.08099, 0.92, 0.08099, 0.92, 0.05927, 0.9544, 0.05927, 0.2894, 0.8919, 0.255, 0.8919, 0.2616, 0.8754, 0.2828, 0.8754, 0.2893, 0.3346, 0.3089, 0.3262, 0.3101, 0.3374, 0.293, 0.3405, 0.6383, 0.1008, 0.6187, 0.0924, 0.6224, 0.0865, 0.6395, 0.08962, 0.6403, 0.7576, 0.6403, 0.7254, 0.6557, 0.7254, 0.6557, 0.7576, 0.3239, 0.8754, 0.3584, 0.8754, 0.3584, 0.9099, 0.3239, 0.9099, 0.6167, 0.1287, 0.6107, 0.1052, 0.6187, 0.0924, 0.6383, 0.1008, 0.2813, 0.3218, 0.2872, 0.2982, 0.3089, 0.3262, 0.2893, 0.3346, 0.2894, 0.9126, 0.255, 0.9126, 0.255, 0.8984, 0.2894, 0.8984, 0.3713, 0.8754, 0.3713, 0.9075, 0.3584, 0.9075, 0.3584, 0.8754, 0.6383, 0.1008, 0.6395, 0.08962, 0.6558, 0.08911, 0.657, 0.105, 0.3101, 0.3374, 0.3089, 0.3262, 0.3275, 0.322, 0.3264, 0.3379, 0.547, 0.8319, 0.547, 0.8641, 0.5338, 0.8641, 0.5338, 0.832, 0.9056, 0.5706, 0.9056, 0.5509, 0.9173, 0.5509, 0.9173, 0.5706, 0.293, 0.3405, 0.3101, 0.3374, 0.3123, 0.3572, 0.2991, 0.3585, 0.6395, 0.08962, 0.6224, 0.0865, 0.6285, 0.06843, 0.6417, 0.06978, 0.6586, 0.6235, 0.6586, 0.6556, 0.6403, 0.6494, 0.6403, 0.6297, 0.983, 0.4642, 0.9605, 0.4642, 0.959, 0.4283, 0.9845, 0.4283, 0.09861, 0.3156, 0.1128, 0.3388, 0.08533, 0.3312, 0.07654, 0.3153, 0.9879, 0.203, 0.9879, 0.2342, 0.9741, 0.2291, 0.9741, 0.2081, 0.4423, 0.08821, 0.4281, 0.1114, 0.406, 0.1117, 0.4148, 0.09575, 0.5338, 0.888, 0.5338, 0.8641, 0.5472, 0.8641, 0.5472, 0.888, 0.07654, 0.3153, 0.08533, 0.3312, 0.0434, 0.3204, 0.04769, 0.3075, 0.9741, 0.3158, 0.9741, 0.2948, 0.9982, 0.2934, 0.9982, 0.3172, 0.4148, 0.09575, 0.406, 0.1117, 0.3771, 0.1194, 0.3728, 0.1065, 0.4579, 0.08391, 0.4406, 0.1112, 0.4281, 0.1114, 0.4423, 0.08821, 0.9958, 0.2001, 0.9958, 0.2371, 0.9879, 0.2342, 0.9879, 0.203, 0.1112, 0.3158, 0.1285, 0.3431, 0.1128, 0.3388, 0.09861, 0.3156, 0.5481, 0.8886, 0.5481, 0.9198, 0.5286, 0.9198, 0.5286, 0.8886, 0.6403, 0.7946, 0.6403, 0.7576, 0.6535, 0.7605, 0.6535, 0.7917, 0.4579, 0.08391, 0.4423, 0.08821, 0.4401, 0.06633, 0.4563, 0.06456, 0.1128, 0.3388, 0.1285, 0.3431, 0.1269, 0.3624, 0.1106, 0.3606, 0.6403, 0.6927, 0.6403, 0.6556, 0.6559, 0.6556, 0.6559, 0.6927, 0.5042, 0.164, 0.4785, 0.1938, 0.4543, 0.1947, 0.4731, 0.1628, 0.1235, 0.2034, 0.1491, 0.2332, 0.1249, 0.2323, 0.1062, 0.2003, 0.3853, 0.19, 0.3865, 0.2083, 0.3441, 0.2389, 0.3421, 0.2217, 0.0603, 0.1921, 0.0571, 0.2187, 0.01469, 0.1881, 0.01675, 0.171, 0.9703, 0.1779, 0.9703, 0.1994, 0.9538, 0.198, 0.9538, 0.1794, 0.1062, 0.2003, 0.1249, 0.2323, 0.1007, 0.2313, 0.0889, 0.1972, 0.4731, 0.1628, 0.4543, 0.1947, 0.4301, 0.1957, 0.4409, 0.1705, 0.4409, 0.1705, 0.4301, 0.1957, 0.3865, 0.2083, 0.3853, 0.19, 0.0889, 0.1972, 0.1007, 0.2313, 0.0571, 0.2187, 0.0603, 0.1921, 0.5448, 0.2244, 0.5054, 0.2331, 0.4785, 0.1938, 0.5042, 0.164, 0.1366, 0.1851, 0.1759, 0.1939, 0.1491, 0.2332, 0.1235, 0.2034, 0.5607, 0.2881, 0.5275, 0.2954, 0.5054, 0.2331, 0.5448, 0.2244, 0.1647, 0.1242, 0.198, 0.1315, 0.1759, 0.1939, 0.1366, 0.1851, 0.5607, 0.2881, 0.5923, 0.4122, 0.559, 0.4196, 0.5275, 0.2954, 0.2629, 0.01474, 0.2313, 0.1389, 0.198, 0.1315, 0.2296, 0.007369, 0.439, 0.8441, 0.4692, 0.8441, 0.4692, 0.8687, 0.439, 0.8687, 0.9643, 0.5526, 0.9643, 0.5712, 0.955, 0.5712, 0.955, 0.5526, 0.9714, 0.5512, 0.9714, 0.5726, 0.9643, 0.5712, 0.9643, 0.5526, 0.01675, 0.171, 0.01469, 0.1881, 0.001396, 0.179, 0.005227, 0.1708, 0.3441, 0.2389, 0.3462, 0.256, 0.3347, 0.2562, 0.3308, 0.248, 0.8962, 0.5521, 0.8962, 0.5711, 0.8837, 0.5711, 0.8837, 0.5521, 0.01469, 0.1881, 0.01262, 0.2053, 0.0002259, 0.2034, 0.0, 0.1881, 0.3421, 0.2217, 0.3441, 0.2389, 0.3294, 0.2389, 0.3297, 0.2235, 0.9487, 0.438, 0.9257, 0.438, 0.927, 0.4283, 0.9474, 0.4283, 0.9194, 0.5724, 0.9194, 0.5403, 0.9491, 0.5403, 0.9491, 0.5724, 0.2292, 0.3887, 0.2624, 0.3962, 0.2545, 0.427, 0.2212, 0.4195, 0.5919, 0.03081, 0.5586, 0.03828, 0.5507, 0.007468, 0.5839, 0.0, 0.9194, 0.1723, 0.9538, 0.1721, 0.9538, 0.1955, 0.9194, 0.1956, 0.6403, 0.5094, 0.6559, 0.5094, 0.6559, 0.5387, 0.6403, 0.5387, 0.6403, 0.6235, 0.6403, 0.5928, 0.6559, 0.5928, 0.6559, 0.6235, 0.255, 0.8754, 0.2598, 0.8294, 0.299, 0.8522, 0.2867, 0.8754, 0.6403, 0.4876, 0.6403, 0.4626, 0.6559, 0.4626, 0.6559, 0.4876, 0.3376, 0.831, 0.343, 0.8754, 0.3113, 0.8754, 0.299, 0.8522, 0.3732, 0.8368, 0.3661, 0.8722, 0.343, 0.8754, 0.3376, 0.831, 0.2319, 0.8722, 0.2248, 0.8368, 0.2598, 0.8294, 0.255, 0.8754, 0.6403, 0.4876, 0.6559, 0.4876, 0.6559, 0.5094, 0.6403, 0.5094, 0.9798, 0.3172, 0.9806, 0.3317, 0.9741, 0.3317, 0.9741, 0.3172, 0.6559, 0.8252, 0.6403, 0.824, 0.6403, 0.81, 0.6559, 0.81, 0.6559, 0.8538, 0.6403, 0.8538, 0.6403, 0.8501, 0.6559, 0.8501, 0.6559, 0.4626, 0.6403, 0.4626, 0.6403, 0.427, 0.6559, 0.427, 0.299, 0.8522, 0.2598, 0.8294, 0.2548, 0.8246, 0.2986, 0.8158, 0.3376, 0.831, 0.299, 0.8522, 0.2994, 0.8158, 0.3432, 0.8246, 0.6403, 0.7946, 0.6559, 0.7946, 0.6559, 0.81, 0.6403, 0.81, 0.2598, 0.8294, 0.2248, 0.8368, 0.2267, 0.8263, 0.2448, 0.8263, 0.3732, 0.8368, 0.3376, 0.831, 0.3533, 0.8263, 0.3713, 0.8263, 0.6559, 0.5928, 0.6403, 0.5928, 0.6403, 0.5823, 0.6559, 0.5823, 0.6403, 0.8252, 0.6559, 0.8252, 0.6559, 0.8501, 0.6403, 0.8501, 0.6403, 0.5387, 0.6559, 0.5387, 0.6559, 0.5823, 0.6403, 0.5823, 0.2986, 0.8158, 0.2548, 0.8246, 0.2521, 0.8196, 0.2574, 0.7949, 0.3432, 0.8246, 0.2994, 0.8158, 0.3406, 0.7949, 0.346, 0.8196, 0.255, 0.9223, 0.2248, 0.9223, 0.2248, 0.8977, 0.255, 0.8977, 0.7655, 0.843, 0.811, 0.8448, 0.9098, 0.9313, 0.821, 0.9409, 0.7669, 0.8111, 0.8125, 0.8129, 0.811, 0.8448, 0.7655, 0.843, 0.7713, 0.7155, 0.7258, 0.7137, 0.7368, 0.573, 0.8638, 0.5776, 0.2873, 0.5586, 0.2418, 0.5604, 0.2403, 0.5286, 0.2858, 0.5267, 0.2902, 0.6224, 0.2447, 0.6242, 0.2248, 0.5927, 0.2888, 0.5905, 0.7699, 0.7473, 0.8154, 0.7492, 0.8139, 0.781, 0.7684, 0.7792, 0.6099, 0.846, 0.64, 0.846, 0.64, 0.8818, 0.6099, 0.8818, 0.6099, 0.8214, 0.64, 0.8214, 0.64, 0.846, 0.6099, 0.846, 0.7713, 0.7155, 0.8169, 0.7173, 0.8154, 0.7492, 0.7699, 0.7473, 0.2917, 0.6542, 0.2462, 0.6561, 0.2447, 0.6242, 0.2902, 0.6224, 0.2888, 0.5905, 0.2248, 0.5927, 0.2418, 0.5604, 0.2873, 0.5586, 0.7684, 0.7792, 0.8139, 0.781, 0.8125, 0.8129, 0.7669, 0.8111, 0.3732, 0.8987, 0.4034, 0.8987, 0.4034, 0.9281, 0.3732, 0.9281, 0.7199, 0.8411, 0.7655, 0.843, 0.821, 0.9409, 0.7374, 0.9117, 0.3828, 0.6506, 0.3814, 0.6187, 0.5496, 0.6628, 0.5209, 0.7471, 0.811, 0.8448, 0.8125, 0.8129, 0.9837, 0.8658, 0.9098, 0.9313, 0.3314, 0.5249, 0.2858, 0.5267, 0.3033, 0.4561, 0.387, 0.427, 0.6589, 0.7752, 0.7228, 0.7774, 0.7214, 0.8093, 0.6758, 0.8074, 0.7228, 0.7774, 0.7684, 0.7792, 0.7669, 0.8111, 0.7214, 0.8093, 0.3799, 0.5868, 0.3343, 0.5887, 0.3329, 0.5568, 0.3784, 0.555, 0.3343, 0.5887, 0.2888, 0.5905, 0.2873, 0.5586, 0.3329, 0.5568, 0.3828, 0.6506, 0.3373, 0.6524, 0.3358, 0.6205, 0.3814, 0.6187, 0.3373, 0.6524, 0.2917, 0.6542, 0.2902, 0.6224, 0.3358, 0.6205, 0.6802, 0.7118, 0.7258, 0.7137, 0.7243, 0.7455, 0.6787, 0.7437, 0.7258, 0.7137, 0.7713, 0.7155, 0.7699, 0.7473, 0.7243, 0.7455, 0.6787, 0.7437, 0.7243, 0.7455, 0.7228, 0.7774, 0.6589, 0.7752, 0.7243, 0.7455, 0.7699, 0.7473, 0.7684, 0.7792, 0.7228, 0.7774, 0.3814, 0.6187, 0.3358, 0.6205, 0.3343, 0.5887, 0.3799, 0.5868, 0.3358, 0.6205, 0.2902, 0.6224, 0.2888, 0.5905, 0.3343, 0.5887, 0.3784, 0.555, 0.3329, 0.5568, 0.3314, 0.5249, 0.377, 0.5231, 0.3329, 0.5568, 0.2873, 0.5586, 0.2858, 0.5267, 0.3314, 0.5249, 0.2462, 0.6561, 0.2917, 0.6542, 0.3028, 0.7949, 0.2449, 0.6929, 0.3814, 0.6187, 0.3799, 0.5868, 0.5424, 0.5865, 0.5496, 0.6628, 0.6758, 0.8074, 0.7214, 0.8093, 0.7199, 0.8411, 0.6743, 0.8393, 0.7214, 0.8093, 0.7669, 0.8111, 0.7655, 0.843, 0.7199, 0.8411, 0.255, 0.8977, 0.2248, 0.8977, 0.2248, 0.8754, 0.255, 0.8754, 0.7258, 0.7137, 0.6802, 0.7118, 0.679, 0.6749, 0.7368, 0.573, 0.6401, 0.5137, 0.64, 0.6041, 0.6099, 0.6041, 0.6099, 0.5137, 0.9138, 0.2681, 0.9138, 0.2001, 0.944, 0.2001, 0.944, 0.2681, 0.9138, 0.4283, 0.8837, 0.4283, 0.8837, 0.3361, 0.9138, 0.3361, 0.9138, 0.3361, 0.8837, 0.3361, 0.8837, 0.2682, 0.9138, 0.2682, 0.9138, 0.2682, 0.8837, 0.2682, 0.8837, 0.2001, 0.9138, 0.2001, 0.6099, 0.6041, 0.64, 0.6041, 0.6403, 0.6828, 0.6102, 0.6829, 0.9138, 0.4276, 0.9138, 0.3505, 0.944, 0.3505, 0.944, 0.4276, 0.9138, 0.3505, 0.9138, 0.2681, 0.944, 0.2681, 0.944, 0.3505, 0.6099, 0.7947, 0.6099, 0.6829, 0.64, 0.6829, 0.64, 0.7947, 0.6403, 0.427, 0.6401, 0.5137, 0.6099, 0.5137, 0.6102, 0.427, 0.3799, 0.5868, 0.3784, 0.555, 0.5496, 0.5021, 0.5424, 0.5865, 0.8169, 0.7173, 0.7713, 0.7155, 0.8638, 0.5776, 0.9549, 0.6207, 0.8139, 0.781, 0.8154, 0.7492, 0.9837, 0.7051, 0.9765, 0.7814, 0.2917, 0.6542, 0.3373, 0.6524, 0.4298, 0.7903, 0.3028, 0.7949, 0.3373, 0.6524, 0.3828, 0.6506, 0.5209, 0.7471, 0.4298, 0.7903, 0.64, 0.8214, 0.6099, 0.8214, 0.6099, 0.7947, 0.64, 0.7947, 0.8154, 0.7492, 0.8169, 0.7173, 0.9549, 0.6207, 0.9837, 0.7051, 0.2858, 0.5267, 0.2403, 0.5286, 0.2361, 0.5021, 0.3033, 0.4561, 0.3784, 0.555, 0.377, 0.5231, 0.4757, 0.4366, 0.5496, 0.5021, 0.6743, 0.8393, 0.7199, 0.8411, 0.7374, 0.9117, 0.6702, 0.8658, 0.377, 0.5231, 0.3314, 0.5249, 0.387, 0.427, 0.4757, 0.4366, 0.8125, 0.8129, 0.8139, 0.781, 0.9765, 0.7814, 0.9837, 0.8658])
_ca = me_cube.color_attributes.new('Col', 'BYTE_COLOR', 'CORNER')
_ca.data.foreach_set('color', [1.0, 1.0, 1.0, 1.0, 1.0, 1.0, 1.0, 1.0, 1.0, 1.0, 1.0, 1.0, 1.0, 1.0, 1.0, 1.0, 1.0, 1.0, 1.0, 1.0, 1.0, 1.0, 1.0, 1.0, 1.0, 1.0, 1.0, 1.0, 1.0, 1.0, 1.0, 1.0, 1.0, 1.0, 1.0, 1.0, 1.0, 1.0, 1.0, 1.0, 1.0, 1.0, 1.0, 1.0, 1.0, 1.0, 1.0, 1.0, 1.0, 1.0, 1.0, 1.0, 1.0, 1.0, 1.0, 1.0, 1.0, 1.0, 1.0, 1.0, 1.0, 1.0, 1.0, 1.0, 1.0, 1.0, 1.0, 1.0, 1.0, 1.0, 1.0, 1.0, 1.0, 1.0, 1.0, 1.0, 1.0, 1.0, 1.0, 1.0, 1.0, 1.0, 1.0, 1.0, 1.0, 1.0, 1.0, 1.0, 1.0, 1.0, 1.0, 1.0, 1.0, 1.0, 1.0, 1.0, 1.0, 1.0, 1.0, 1.0, 1.0, 1.0, 1.0, 1.0, 1.0, 1.0, 1.0, 1.0, 1.0, 1.0, 1.0, 1.0, 1.0, 1.0, 1.0, 1.0, 1.0, 1.0, 1.0, 1.0, 1.0, 1.0, 1.0, 1.0, 1.0, 1.0, 1.0, 1.0, 1.0, 1.0, 1.0, 1.0, 1.0, 1.0, 1.0, 1.0, 1.0, 1.0, 1.0, 1.0, 1.0, 1.0, 1.0, 1.0, 1.0, 1.0, 1.0, 1.0, 1.0, 1.0, 1.0, 1.0, 1.0, 1.0, 1.0, 1.0, 1.0, 1.0, 1.0, 1.0, 1.0, 1.0, 1.0, 1.0, 1.0, 1.0, 1.0, 1.0, 1.0, 1.0, 1.0, 1.0, 1.0, 1.0, 1.0, 1.0, 1.0, 1.0, 1.0, 1.0, 1.0, 1.0, 1.0, 1.0, 1.0, 1.0, 1.0, 1.0, 1.0, 1.0, 1.0, 1.0, 1.0, 1.0, 1.0, 1.0, 1.0, 1.0, 1.0, 1.0, 1.0, 1.0, 1.0, 1.0, 1.0, 1.0, 1.0, 1.0, 1.0, 1.0, 1.0, 1.0, 1.0, 1.0, 1.0, 1.0, 1.0, 1.0, 1.0, 1.0, 1.0, 1.0, 1.0, 1.0, 1.0, 1.0, 1.0, 1.0, 1.0, 1.0, 1.0, 1.0, 1.0, 1.0, 1.0, 1.0, 1.0, 1.0, 1.0, 1.0, 1.0, 1.0, 1.0, 1.0, 1.0, 1.0, 1.0, 1.0, 1.0, 1.0, 1.0, 1.0, 1.0, 1.0, 1.0, 1.0, 1.0, 1.0, 1.0, 1.0, 1.0, 1.0, 1.0, 1.0, 1.0, 1.0, 1.0, 1.0, 1.0, 1.0, 1.0, 1.0, 1.0, 1.0, 1.0, 1.0, 1.0, 1.0, 1.0, 1.0, 1.0, 1.0, 1.0, 1.0, 1.0, 1.0, 1.0, 1.0, 1.0, 1.0, 1.0, 1.0, 1.0, 1.0, 1.0, 1.0, 1.0, 1.0, 1.0, 1.0, 1.0, 1.0, 1.0, 1.0, 1.0, 1.0, 1.0, 1.0, 1.0, 1.0, 1.0, 1.0, 1.0, 1.0, 1.0, 1.0, 1.0, 1.0, 1.0, 1.0, 1.0, 1.0, 1.0, 1.0, 1.0, 1.0, 1.0, 1.0, 1.0, 1.0, 1.0, 1.0, 1.0, 1.0, 1.0, 1.0, 1.0, 1.0, 1.0, 1.0, 1.0, 1.0, 1.0, 1.0, 1.0, 1.0, 1.0, 1.0, 1.0, 1.0, 1.0, 1.0, 1.0, 1.0, 1.0, 1.0, 1.0, 1.0, 1.0, 1.0, 1.0, 1.0, 1.0, 1.0, 1.0, 1.0, 1.0, 1.0, 1.0, 1.0, 1.0, 1.0, 1.0, 1.0, 1.0, 1.0, 1.0, 1.0, 1.0, 1.0, 1.0, 1.0, 1.0, 1.0, 1.0, 1.0, 1.0, 1.0, 1.0, 1.0, 1.0, 1.0, 1.0, 1.0, 1.0, 1.0, 1.0, 1.0, 1.0, 1.0, 1.0, 1.0, 1.0, 1.0, 1.0, 1.0, 1.0, 1.0, 1.0, 1.0, 1.0, 1.0, 1.0, 1.0, 1.0, 1.0, 1.0, 1.0, 1.0, 1.0, 1.0, 1.0, 1.0, 1.0, 1.0, 1.0, 1.0, 1.0, 1.0, 1.0, 1.0, 1.0, 1.0, 1.0, 1.0, 1.0, 1.0, 1.0, 1.0, 1.0, 1.0, 1.0, 1.0, 1.0, 1.0, 1.0, 1.0, 1.0, 1.0, 1.0, 1.0, 1.0, 1.0, 1.0, 1.0, 1.0, 1.0, 1.0, 1.0, 1.0, 1.0, 1.0, 1.0, 1.0, 1.0, 1.0, 1.0, 1.0, 1.0, 1.0, 1.0, 1.0, 1.0, 1.0, 1.0, 1.0, 1.0, 1.0, 1.0, 1.0, 1.0, 1.0, 1.0, 1.0, 1.0, 1.0, 1.0, 1.0, 1.0, 1.0, 1.0, 1.0, 1.0, 1.0, 1.0, 1.0, 1.0, 1.0, 1.0, 1.0, 1.0, 1.0, 1.0, 1.0, 1.0, 1.0, 1.0, 1.0, 1.0, 1.0, 1.0, 1.0, 1.0, 1.0, 1.0, 1.0, 1.0, 1.0, 1.0, 1.0, 1.0, 1.0, 1.0, 1.0, 1.0, 1.0, 1.0, 1.0, 1.0, 1.0, 1.0, 1.0, 1.0, 1.0, 1.0, 1.0, 1.0, 1.0, 1.0, 1.0, 1.0, 1.0, 1.0, 1.0, 1.0, 1.0, 1.0, 1.0, 1.0, 1.0, 1.0, 1.0, 1.0, 1.0, 1.0, 1.0, 1.0, 1.0, 1.0, 1.0, 1.0, 1.0, 1.0, 1.0, 1.0, 1.0, 1.0, 1.0, 1.0, 1.0, 1.0, 1.0, 1.0, 1.0, 1.0, 1.0, 1.0, 1.0, 1.0, 1.0, 1.0, 1.0, 1.0, 1.0, 1.0, 1.0, 1.0, 1.0, 1.0, 1.0, 1.0, 1.0, 1.0, 1.0, 1.0, 1.0, 1.0, 1.0, 1.0, 1.0, 1.0, 1.0, 1.0, 1.0, 1.0, 1.0, 1.0, 1.0, 1.0, 1.0, 1.0, 1.0, 1.0, 1.0, 1.0, 1.0, 1.0, 1.0, 1.0, 1.0, 1.0, 1.0, 1.0, 1.0, 1.0, 1.0, 1.0, 1.0, 1.0, 1.0, 1.0, 1.0, 1.0, 1.0, 1.0, 1.0, 1.0, 1.0, 1.0, 1.0, 1.0, 1.0, 1.0, 1.0, 1.0, 1.0, 1.0, 1.0, 1.0, 1.0, 1.0, 1.0, 1.0, 1.0, 1.0, 1.0, 1.0, 1.0, 1.0, 1.0, 1.0, 1.0, 1.0, 1.0, 1.0, 1.0, 1.0, 1.0, 1.0, 1.0, 1.0, 1.0, 1.0, 1.0, 1.0, 1.0, 1.0, 1.0, 1.0, 1.0, 1.0, 1.0, 1.0, 1.0, 1.0, 1.0, 1.0, 1.0, 1.0, 1.0, 1.0, 1.0, 1.0, 1.0, 1.0, 1.0, 1.0, 1.0, 1.0, 1.0, 1.0, 1.0, 1.0, 1.0, 1.0, 1.0, 1.0, 1.0, 1.0, 1.0, 1.0, 1.0, 1.0, 1.0, 1.0, 1.0, 1.0, 1.0, 1.0, 1.0, 1.0, 1.0, 1.0, 1.0, 1.0, 1.0, 1.0, 1.0, 1.0, 1.0, 1.0, 1.0, 1.0, 1.0, 1.0, 1.0, 1.0, 1.0, 1.0, 1.0, 1.0, 1.0, 1.0, 1.0, 1.0, 1.0, 1.0, 1.0, 1.0, 1.0, 1.0, 1.0, 1.0, 1.0, 1.0, 1.0, 1.0, 1.0, 1.0, 1.0, 1.0, 1.0, 1.0, 1.0, 1.0, 1.0, 1.0, 1.0, 1.0, 1.0, 1.0, 1.0, 1.0, 1.0, 1.0, 1.0, 1.0, 1.0, 1.0, 1.0, 1.0, 1.0, 1.0, 1.0, 1.0, 1.0, 1.0, 1.0, 1.0, 1.0, 1.0, 1.0, 1.0, 1.0, 1.0, 1.0, 1.0, 1.0, 1.0, 1.0, 1.0, 1.0, 1.0, 1.0, 1.0, 1.0, 1.0, 1.0, 1.0, 1.0, 1.0, 1.0, 1.0, 1.0, 1.0, 1.0, 1.0, 1.0, 1.0, 1.0, 1.0, 1.0, 1.0, 1.0, 1.0, 1.0, 1.0, 1.0, 1.0, 1.0, 1.0, 1.0, 1.0, 1.0, 1.0, 1.0, 1.0, 1.0, 1.0, 1.0, 1.0, 1.0, 1.0, 1.0, 1.0, 1.0, 1.0, 1.0, 1.0, 1.0, 1.0, 1.0, 1.0, 1.0, 1.0, 1.0, 1.0, 1.0, 1.0, 1.0, 1.0, 1.0, 1.0, 1.0, 1.0, 1.0, 1.0, 1.0, 1.0, 1.0, 1.0, 1.0, 1.0, 1.0, 1.0, 1.0, 1.0, 1.0, 1.0, 1.0, 1.0, 1.0, 1.0, 1.0, 1.0, 1.0, 1.0, 1.0, 1.0, 1.0, 1.0, 1.0, 1.0, 1.0, 1.0, 1.0, 1.0, 1.0, 1.0, 1.0, 1.0, 1.0, 1.0, 1.0, 1.0, 1.0, 1.0, 1.0, 1.0, 1.0, 1.0, 1.0, 1.0, 1.0, 1.0, 1.0, 1.0, 1.0, 1.0, 1.0, 1.0, 1.0, 1.0, 1.0, 1.0, 1.0, 1.0, 1.0, 1.0, 1.0, 1.0, 1.0, 1.0, 1.0, 1.0, 1.0, 1.0, 1.0, 1.0, 1.0, 1.0, 1.0, 1.0, 1.0, 1.0, 1.0, 1.0, 1.0, 1.0, 1.0, 1.0, 1.0, 1.0, 1.0, 1.0, 1.0, 1.0, 1.0, 1.0, 1.0, 1.0, 1.0, 1.0, 1.0, 1.0, 1.0, 1.0, 1.0, 1.0, 1.0, 1.0, 1.0, 1.0, 1.0, 1.0, 1.0, 1.0, 1.0, 1.0, 1.0, 1.0, 1.0, 1.0, 1.0, 1.0, 1.0, 1.0, 1.0, 1.0, 1.0, 1.0, 1.0, 1.0, 1.0, 1.0, 1.0, 1.0, 1.0, 1.0, 1.0, 1.0, 1.0, 1.0, 1.0, 1.0, 1.0, 1.0, 1.0, 1.0, 1.0, 1.0, 1.0, 1.0, 1.0, 1.0, 1.0, 1.0, 1.0, 1.0, 1.0, 1.0, 1.0, 1.0, 1.0, 1.0, 1.0, 1.0, 1.0, 1.0, 1.0, 1.0, 1.0, 1.0, 1.0, 1.0, 1.0, 1.0, 1.0, 1.0, 1.0, 1.0, 1.0, 1.0, 1.0, 1.0, 1.0, 1.0, 1.0, 1.0, 1.0, 1.0, 1.0, 1.0, 1.0, 1.0, 1.0, 1.0, 1.0, 1.0, 1.0, 1.0, 1.0, 1.0, 1.0, 1.0, 1.0, 1.0, 1.0, 1.0, 1.0, 1.0, 1.0, 1.0, 1.0, 1.0, 1.0, 1.0, 1.0, 1.0, 1.0, 1.0, 1.0, 1.0, 1.0, 1.0, 1.0, 1.0, 1.0, 1.0, 1.0, 1.0, 1.0, 1.0, 1.0, 1.0, 1.0, 1.0, 1.0, 1.0, 1.0, 1.0, 1.0, 1.0, 1.0, 1.0, 1.0, 1.0, 1.0, 1.0, 1.0, 1.0, 1.0, 1.0, 1.0, 1.0, 1.0, 1.0, 1.0, 1.0, 1.0, 1.0, 1.0, 1.0, 1.0, 1.0, 1.0, 1.0, 1.0, 1.0, 1.0, 1.0, 1.0, 1.0, 1.0, 1.0, 1.0, 1.0, 1.0, 1.0, 1.0, 1.0, 1.0, 1.0, 1.0, 1.0, 1.0, 1.0, 1.0, 1.0, 1.0, 1.0, 1.0, 1.0, 1.0, 1.0, 1.0, 1.0, 1.0, 1.0, 1.0, 1.0, 1.0, 1.0, 1.0, 1.0, 1.0, 1.0, 1.0, 1.0, 1.0, 1.0, 1.0, 1.0, 1.0, 1.0, 1.0, 1.0, 1.0, 1.0, 1.0, 1.0, 1.0, 1.0, 1.0, 1.0, 1.0, 1.0, 1.0, 1.0, 1.0, 1.0, 1.0, 1.0, 1.0, 1.0, 1.0, 1.0, 1.0, 1.0, 1.0, 1.0, 1.0, 1.0, 1.0, 1.0, 1.0, 1.0, 1.0, 1.0, 1.0, 1.0, 1.0, 1.0, 1.0, 1.0, 1.0, 1.0, 1.0, 1.0, 1.0, 1.0, 1.0, 1.0, 1.0, 1.0, 1.0, 1.0, 1.0, 1.0, 1.0, 1.0, 1.0, 1.0, 1.0, 1.0, 1.0, 1.0, 1.0, 1.0, 1.0, 1.0, 1.0, 1.0, 1.0, 1.0, 1.0, 1.0, 1.0, 1.0, 1.0, 1.0, 1.0, 1.0, 1.0, 1.0, 1.0, 1.0, 1.0, 1.0, 1.0, 1.0, 1.0, 1.0, 1.0, 1.0, 1.0, 1.0, 1.0, 1.0, 1.0, 1.0, 1.0, 1.0, 1.0, 1.0, 1.0, 1.0, 1.0, 1.0, 1.0, 1.0, 1.0, 1.0, 1.0, 1.0, 1.0, 1.0, 1.0, 1.0, 1.0, 1.0, 1.0, 1.0, 1.0, 1.0, 1.0, 1.0, 1.0, 1.0, 1.0, 1.0, 1.0, 1.0, 1.0, 1.0, 1.0, 1.0, 1.0, 1.0, 1.0, 1.0, 1.0, 1.0, 1.0, 1.0, 1.0, 1.0, 1.0, 1.0, 1.0, 1.0, 1.0, 1.0, 1.0, 1.0, 1.0, 1.0, 1.0, 1.0, 1.0, 1.0, 1.0, 1.0, 1.0, 1.0, 1.0, 1.0, 1.0, 1.0, 1.0, 1.0, 1.0, 1.0, 1.0, 1.0, 1.0, 1.0, 1.0, 1.0, 1.0, 1.0, 1.0, 1.0, 1.0, 1.0, 1.0, 1.0, 1.0, 1.0, 1.0, 1.0, 1.0, 1.0, 1.0, 1.0, 1.0, 1.0, 1.0, 1.0, 1.0, 1.0, 1.0, 1.0, 1.0, 1.0, 1.0, 1.0, 1.0, 1.0, 1.0, 1.0, 1.0, 1.0, 1.0, 1.0, 1.0, 1.0, 1.0, 1.0, 1.0, 1.0, 1.0, 1.0, 1.0, 1.0, 1.0, 1.0, 1.0, 1.0, 1.0, 1.0, 1.0, 1.0, 1.0, 1.0, 1.0, 1.0, 1.0, 1.0, 1.0, 1.0, 1.0, 1.0, 1.0, 1.0, 1.0, 1.0, 1.0, 1.0, 1.0, 1.0, 1.0, 1.0, 1.0, 1.0, 1.0, 1.0, 1.0, 1.0, 1.0, 1.0, 1.0, 1.0, 1.0, 1.0, 1.0, 1.0, 1.0, 1.0, 1.0, 1.0, 1.0, 1.0, 1.0, 1.0, 1.0, 1.0, 1.0, 1.0, 1.0, 1.0, 1.0, 1.0, 1.0, 1.0, 1.0, 1.0, 1.0, 1.0, 1.0, 1.0, 1.0, 1.0, 1.0, 1.0, 1.0, 1.0, 1.0, 1.0, 1.0, 1.0, 1.0, 1.0, 1.0, 1.0, 1.0, 1.0, 1.0, 1.0, 1.0, 1.0, 1.0, 1.0, 1.0, 1.0, 1.0, 1.0, 1.0, 1.0, 1.0, 1.0, 1.0, 1.0, 1.0, 1.0, 1.0, 1.0, 1.0, 1.0, 1.0, 1.0, 1.0, 1.0, 1.0, 1.0, 1.0, 1.0, 1.0, 1.0, 1.0, 1.0, 1.0, 1.0, 1.0, 1.0, 1.0, 1.0, 1.0, 1.0, 1.0, 1.0, 1.0, 1.0, 1.0, 1.0, 1.0, 1.0, 1.0, 1.0, 1.0, 1.0, 1.0, 1.0, 1.0, 1.0, 1.0, 1.0, 1.0, 1.0, 1.0, 1.0, 1.0, 1.0, 1.0, 1.0, 1.0, 1.0, 1.0, 1.0, 1.0, 1.0, 1.0, 1.0, 1.0, 1.0, 1.0, 1.0, 1.0, 1.0, 1.0, 1.0, 1.0, 1.0, 1.0, 1.0, 1.0, 1.0, 1.0, 1.0, 1.0, 1.0, 1.0, 1.0, 1.0, 1.0, 1.0, 1.0, 1.0, 1.0, 1.0, 1.0, 1.0, 1.0, 1.0, 1.0, 1.0, 1.0, 1.0, 1.0, 1.0, 1.0, 1.0, 1.0, 1.0, 1.0, 1.0, 1.0, 1.0, 1.0, 1.0, 1.0, 1.0, 1.0, 1.0, 1.0, 1.0, 1.0, 1.0, 1.0, 1.0, 1.0, 1.0, 1.0, 1.0, 1.0, 1.0, 1.0, 1.0, 1.0, 1.0, 1.0, 1.0, 1.0, 1.0, 1.0, 1.0, 1.0, 1.0, 1.0, 1.0, 1.0, 1.0, 1.0, 1.0, 1.0, 1.0, 1.0, 1.0, 1.0, 1.0, 1.0, 1.0, 1.0, 1.0, 1.0, 1.0, 1.0, 1.0, 1.0, 1.0, 1.0, 1.0, 1.0, 1.0, 1.0, 1.0, 1.0, 1.0, 1.0, 1.0, 1.0, 1.0, 1.0, 1.0, 1.0, 1.0, 1.0, 1.0, 1.0, 1.0, 1.0, 1.0, 1.0, 1.0, 1.0, 1.0, 1.0, 1.0, 1.0, 1.0, 1.0, 1.0, 1.0, 1.0, 1.0, 1.0, 1.0, 1.0, 1.0, 1.0, 1.0, 1.0, 1.0, 1.0, 1.0, 1.0, 1.0, 1.0, 1.0, 1.0, 1.0, 1.0, 1.0, 1.0, 1.0, 1.0, 1.0, 1.0, 1.0, 1.0, 1.0, 1.0, 1.0, 1.0, 1.0, 1.0, 1.0, 1.0, 1.0, 1.0, 1.0, 1.0, 1.0, 1.0, 1.0, 1.0, 1.0, 1.0, 1.0, 1.0, 1.0, 1.0, 1.0, 1.0, 1.0, 1.0, 1.0, 1.0, 1.0, 1.0, 1.0, 1.0, 1.0, 1.0, 1.0, 1.0, 1.0, 1.0, 1.0, 1.0, 1.0, 1.0, 1.0, 1.0, 1.0, 1.0, 1.0, 1.0, 1.0, 1.0, 1.0, 1.0, 1.0, 1.0, 1.0, 1.0, 1.0, 1.0, 1.0, 1.0, 1.0, 1.0, 1.0, 1.0, 1.0, 1.0, 1.0, 1.0, 1.0, 1.0, 1.0, 1.0, 1.0, 1.0, 1.0, 1.0, 1.0, 1.0, 1.0, 1.0, 1.0, 1.0, 1.0, 1.0, 1.0, 1.0, 1.0, 1.0, 1.0, 1.0, 1.0, 1.0, 1.0, 1.0, 1.0, 1.0, 1.0, 1.0, 1.0, 1.0, 1.0, 1.0, 1.0, 1.0, 1.0, 1.0, 1.0, 1.0, 1.0, 1.0, 1.0, 1.0, 1.0, 1.0, 1.0, 1.0, 1.0, 1.0, 1.0, 1.0, 1.0, 1.0, 1.0, 1.0, 1.0, 1.0, 1.0, 1.0, 1.0, 1.0, 1.0, 1.0, 1.0, 1.0, 1.0, 1.0, 1.0, 1.0, 1.0, 1.0, 1.0, 1.0, 1.0, 1.0, 1.0, 1.0, 1.0, 1.0, 1.0, 1.0, 1.0, 1.0, 1.0, 1.0, 1.0, 1.0, 1.0, 1.0, 1.0, 1.0, 1.0, 1.0, 1.0, 1.0, 1.0, 1.0, 1.0, 1.0, 1.0, 1.0, 1.0, 1.0, 1.0, 1.0, 1.0, 1.0, 1.0, 1.0, 1.0, 1.0, 1.0, 1.0, 1.0, 1.0, 1.0, 1.0, 1.0, 1.0, 1.0, 1.0, 1.0, 1.0, 1.0, 1.0, 1.0, 1.0, 1.0, 1.0, 1.0, 1.0, 1.0, 1.0, 1.0, 1.0, 1.0, 1.0, 1.0, 1.0, 1.0, 1.0, 1.0, 1.0, 1.0, 1.0, 1.0, 1.0, 1.0, 1.0, 1.0, 1.0, 1.0, 1.0, 1.0, 1.0, 1.0, 1.0, 1.0, 1.0, 1.0, 1.0, 1.0, 1.0, 1.0, 1.0, 1.0, 1.0, 1.0, 1.0, 1.0, 1.0, 1.0, 1.0, 1.0, 1.0, 1.0, 1.0, 1.0, 1.0, 1.0, 1.0, 1.0, 1.0, 1.0, 1.0, 1.0, 1.0, 1.0, 1.0, 1.0, 1.0, 1.0, 1.0, 1.0, 1.0, 1.0, 1.0, 1.0, 1.0, 1.0, 1.0, 1.0, 1.0, 1.0, 1.0, 1.0, 1.0, 1.0, 1.0, 1.0, 1.0, 1.0, 1.0, 1.0, 1.0, 1.0, 1.0, 1.0, 1.0, 1.0, 1.0, 1.0, 1.0, 1.0, 1.0, 1.0, 1.0, 1.0, 1.0, 1.0, 1.0, 1.0, 1.0, 1.0, 1.0, 1.0, 1.0, 1.0, 1.0, 1.0, 1.0, 1.0, 1.0, 1.0, 1.0, 1.0, 1.0, 1.0, 1.0, 1.0, 1.0, 1.0, 1.0, 1.0, 1.0, 1.0, 1.0, 1.0, 1.0, 1.0, 1.0, 1.0, 1.0, 1.0, 1.0, 1.0, 1.0, 1.0, 1.0, 1.0, 1.0, 1.0, 1.0, 1.0, 1.0, 1.0, 1.0, 1.0, 1.0, 1.0, 1.0, 1.0, 1.0, 1.0, 1.0, 1.0, 1.0, 1.0, 1.0, 1.0, 1.0, 1.0, 1.0, 1.0, 1.0, 1.0, 1.0, 1.0, 1.0, 1.0, 1.0, 1.0, 1.0, 1.0, 1.0, 1.0, 1.0, 1.0, 1.0, 1.0, 1.0, 1.0, 1.0, 1.0, 1.0, 1.0, 1.0, 1.0, 1.0, 1.0, 1.0, 1.0, 1.0, 1.0, 1.0, 1.0, 1.0, 1.0, 1.0, 1.0, 1.0, 1.0, 1.0, 1.0, 1.0, 1.0, 1.0, 1.0, 1.0, 1.0, 1.0, 1.0, 1.0, 1.0, 1.0, 1.0, 1.0, 1.0, 1.0, 1.0, 1.0, 1.0, 1.0, 1.0, 1.0, 1.0, 1.0, 1.0, 1.0, 1.0, 1.0, 1.0, 1.0, 1.0, 1.0, 1.0, 1.0, 1.0, 1.0, 1.0, 1.0, 1.0, 1.0, 1.0, 1.0, 1.0, 1.0, 1.0, 1.0, 1.0, 1.0, 1.0, 1.0, 1.0, 1.0, 1.0, 1.0, 1.0, 1.0, 1.0, 1.0, 1.0, 1.0, 1.0, 1.0, 1.0, 1.0, 1.0, 1.0, 1.0, 1.0, 1.0, 1.0, 1.0, 1.0, 1.0, 1.0, 1.0, 1.0, 1.0, 1.0, 1.0, 1.0, 1.0, 1.0, 1.0, 1.0, 1.0, 1.0, 1.0, 1.0, 1.0, 1.0, 1.0, 1.0, 1.0, 1.0, 1.0, 1.0, 1.0, 1.0, 1.0, 1.0, 1.0, 1.0, 1.0, 1.0, 1.0, 1.0, 1.0, 1.0, 1.0, 1.0, 1.0, 1.0, 1.0, 1.0, 1.0, 1.0, 1.0, 1.0, 1.0, 1.0, 1.0, 1.0, 1.0, 1.0, 1.0, 1.0, 1.0, 1.0, 1.0, 1.0, 1.0, 1.0, 1.0, 1.0, 1.0, 1.0, 1.0, 1.0, 1.0, 1.0, 1.0, 1.0, 1.0, 1.0, 1.0, 1.0, 1.0, 1.0, 1.0, 1.0, 1.0, 1.0, 1.0, 1.0, 1.0, 1.0, 1.0, 1.0, 1.0, 1.0, 1.0, 1.0, 1.0, 1.0, 1.0, 1.0, 1.0, 1.0, 1.0, 1.0, 1.0, 1.0, 1.0, 1.0, 1.0, 1.0, 1.0, 1.0, 1.0, 1.0, 1.0, 1.0, 1.0, 1.0, 1.0, 1.0, 1.0, 1.0, 1.0, 1.0, 1.0, 1.0, 1.0, 1.0, 1.0, 1.0, 1.0, 1.0, 1.0, 1.0, 1.0, 1.0, 1.0, 1.0, 1.0, 1.0, 1.0, 1.0, 1.0, 1.0, 1.0, 1.0, 1.0, 1.0, 1.0, 1.0, 1.0, 1.0, 1.0, 1.0, 1.0, 1.0, 1.0, 1.0, 1.0, 1.0, 1.0, 1.0, 1.0, 1.0, 1.0, 1.0, 1.0, 1.0, 1.0, 1.0, 1.0, 1.0, 1.0, 1.0, 1.0, 1.0, 1.0, 1.0, 1.0, 1.0, 1.0, 1.0, 1.0, 1.0, 1.0, 1.0, 1.0, 1.0, 1.0, 1.0, 1.0, 1.0, 1.0, 1.0, 1.0, 1.0, 1.0, 1.0, 1.0, 1.0, 1.0, 1.0, 1.0, 1.0, 1.0, 1.0, 1.0, 1.0, 1.0, 1.0, 1.0, 1.0, 1.0, 1.0, 1.0, 1.0, 1.0, 1.0, 1.0, 1.0, 1.0, 1.0, 1.0, 1.0, 1.0, 1.0, 1.0, 1.0, 1.0, 1.0, 1.0, 1.0, 1.0, 1.0, 1.0, 1.0, 1.0, 1.0, 1.0, 1.0, 1.0, 1.0, 1.0, 1.0, 1.0, 1.0, 1.0, 1.0, 1.0, 1.0, 1.0, 1.0, 1.0, 1.0, 1.0, 1.0, 1.0, 1.0, 1.0, 1.0, 1.0, 1.0, 1.0, 1.0, 1.0, 1.0, 1.0, 1.0, 1.0, 1.0, 1.0, 1.0, 1.0, 1.0, 1.0, 1.0, 1.0, 1.0, 1.0, 1.0, 1.0, 1.0, 1.0, 1.0, 1.0, 1.0, 1.0, 1.0, 1.0, 1.0, 1.0, 1.0, 1.0, 1.0, 1.0, 1.0, 1.0, 1.0, 1.0, 1.0, 1.0, 1.0, 1.0, 1.0, 1.0, 1.0, 1.0, 1.0, 1.0, 1.0, 1.0, 1.0, 1.0, 1.0, 1.0, 1.0, 1.0, 1.0, 1.0, 1.0, 1.0, 1.0, 1.0, 1.0, 1.0, 1.0, 1.0, 1.0, 1.0, 1.0, 1.0, 1.0, 1.0, 1.0, 1.0, 1.0, 1.0, 1.0, 1.0, 1.0, 1.0, 1.0, 1.0, 1.0, 1.0, 1.0, 1.0, 1.0, 1.0, 1.0, 1.0, 1.0, 1.0, 1.0, 1.0, 1.0, 1.0, 1.0, 1.0, 1.0, 1.0, 1.0, 1.0, 1.0, 1.0, 1.0, 1.0, 1.0, 1.0, 1.0, 1.0, 1.0, 1.0, 1.0, 1.0, 1.0, 1.0, 1.0, 1.0, 1.0, 1.0, 1.0, 1.0, 1.0, 1.0, 1.0, 1.0, 1.0, 1.0, 1.0, 1.0, 1.0, 1.0, 1.0, 1.0, 1.0, 1.0, 1.0, 1.0, 1.0, 1.0, 1.0, 1.0, 1.0, 1.0, 1.0, 1.0, 1.0, 1.0, 1.0, 1.0, 1.0, 1.0, 1.0, 1.0, 1.0, 1.0, 1.0, 1.0, 1.0, 1.0, 1.0, 1.0, 1.0, 1.0, 1.0, 1.0, 1.0, 1.0, 1.0, 1.0, 1.0, 1.0, 1.0, 1.0, 1.0, 1.0, 1.0, 1.0, 1.0, 1.0, 1.0, 1.0, 1.0, 1.0, 1.0, 1.0, 1.0, 1.0, 1.0, 1.0, 1.0, 1.0, 1.0, 1.0, 1.0, 1.0, 1.0, 1.0, 1.0, 1.0, 1.0, 1.0, 1.0, 1.0, 1.0, 1.0, 1.0, 1.0, 1.0, 1.0, 1.0, 1.0, 1.0, 1.0, 1.0, 1.0, 1.0, 1.0, 1.0, 1.0, 1.0, 1.0, 1.0, 1.0, 1.0, 1.0, 1.0, 1.0, 1.0, 1.0, 1.0, 1.0, 1.0, 1.0, 1.0, 1.0, 1.0, 1.0, 1.0, 1.0, 1.0, 1.0, 1.0, 1.0, 1.0, 1.0, 1.0, 1.0, 1.0, 1.0, 1.0, 1.0, 1.0, 1.0, 1.0, 1.0, 1.0, 1.0, 1.0, 1.0, 1.0, 1.0, 1.0, 1.0, 1.0, 1.0, 1.0, 1.0, 1.0, 1.0, 1.0, 1.0, 1.0, 1.0, 1.0, 1.0, 1.0, 1.0, 1.0, 1.0, 1.0, 1.0, 1.0, 1.0, 1.0, 1.0, 1.0, 1.0, 1.0, 1.0, 1.0, 1.0, 1.0, 1.0, 1.0, 1.0, 1.0, 1.0, 1.0, 1.0, 1.0, 1.0, 1.0, 1.0, 1.0, 1.0, 1.0, 1.0, 1.0, 1.0, 1.0, 1.0, 1.0, 1.0, 1.0, 1.0, 1.0, 1.0, 1.0, 1.0, 1.0, 1.0, 1.0, 1.0, 1.0, 1.0, 1.0, 1.0, 1.0, 1.0, 1.0, 1.0, 1.0, 1.0, 1.0, 1.0, 1.0, 1.0, 1.0, 1.0, 1.0, 1.0, 1.0, 1.0, 1.0, 1.0, 1.0, 1.0, 1.0, 1.0, 1.0, 1.0, 1.0, 1.0, 1.0, 1.0, 1.0, 1.0, 1.0, 1.0, 1.0, 1.0, 1.0, 1.0, 1.0, 1.0, 1.0, 1.0, 1.0, 1.0, 1.0, 1.0, 1.0, 1.0, 1.0, 1.0, 1.0, 1.0, 1.0, 1.0, 1.0, 1.0, 1.0, 1.0, 1.0, 1.0, 1.0, 1.0, 1.0, 1.0, 1.0, 1.0, 1.0, 1.0, 1.0, 1.0, 1.0, 1.0, 1.0, 1.0, 1.0, 1.0, 1.0, 1.0, 1.0, 1.0, 1.0, 1.0, 1.0, 1.0, 1.0, 1.0, 1.0, 1.0, 1.0, 1.0, 1.0, 1.0, 1.0, 1.0, 1.0, 1.0, 1.0, 1.0, 1.0, 1.0, 1.0, 1.0, 1.0, 1.0, 1.0, 1.0, 1.0, 1.0, 1.0, 1.0, 1.0, 1.0, 1.0, 1.0, 1.0, 1.0, 1.0, 1.0, 1.0, 1.0, 1.0, 1.0, 1.0, 1.0, 1.0, 1.0, 1.0, 1.0, 1.0, 1.0, 1.0, 1.0, 1.0, 1.0, 1.0, 1.0, 1.0, 1.0, 1.0, 1.0, 1.0, 1.0, 1.0, 1.0, 1.0, 1.0, 1.0, 1.0, 1.0, 1.0, 1.0, 1.0, 1.0, 1.0, 1.0, 1.0, 1.0, 1.0, 1.0, 1.0, 1.0, 1.0, 1.0, 1.0, 1.0, 1.0, 1.0, 1.0, 1.0, 1.0, 1.0, 1.0, 1.0, 1.0, 1.0, 1.0, 1.0, 1.0, 1.0, 1.0, 1.0, 1.0, 1.0, 1.0, 1.0, 1.0, 1.0, 1.0, 1.0, 1.0, 1.0, 1.0, 1.0, 1.0, 1.0, 1.0, 1.0, 1.0, 1.0, 1.0, 1.0, 1.0, 1.0, 1.0, 1.0, 1.0, 1.0, 1.0, 1.0, 1.0, 1.0, 1.0, 1.0, 1.0, 1.0, 1.0, 1.0, 1.0, 1.0, 1.0, 1.0, 1.0, 1.0, 1.0, 1.0, 1.0, 1.0, 1.0, 1.0, 1.0, 1.0, 1.0, 1.0, 1.0, 1.0, 1.0, 1.0, 1.0, 1.0, 1.0, 1.0, 1.0, 1.0, 1.0, 1.0, 1.0, 1.0, 1.0, 1.0, 1.0, 1.0, 1.0, 1.0, 1.0, 1.0, 1.0, 1.0, 1.0, 1.0, 1.0, 1.0, 1.0, 1.0, 1.0, 1.0, 1.0, 1.0, 1.0, 1.0, 1.0, 1.0, 1.0, 1.0, 1.0, 1.0, 1.0, 1.0, 1.0, 1.0, 1.0, 1.0, 1.0, 1.0, 1.0, 1.0, 1.0, 1.0, 1.0, 1.0, 1.0, 1.0, 1.0, 1.0, 1.0, 1.0, 1.0, 1.0, 1.0, 1.0, 1.0, 1.0, 1.0, 1.0, 1.0, 1.0, 1.0, 1.0, 1.0, 1.0, 1.0, 1.0, 1.0, 1.0, 1.0, 1.0, 1.0, 1.0, 1.0, 1.0, 1.0, 1.0, 1.0, 1.0, 1.0, 1.0, 1.0, 1.0, 1.0, 1.0, 1.0, 1.0, 1.0, 1.0, 1.0, 1.0, 1.0, 1.0, 1.0, 1.0, 1.0, 1.0, 1.0, 1.0, 1.0, 1.0, 1.0, 1.0, 1.0, 1.0, 1.0, 1.0, 1.0, 1.0, 1.0, 1.0, 1.0, 1.0, 1.0, 1.0, 1.0, 1.0, 1.0, 1.0, 1.0, 1.0, 1.0, 1.0, 1.0, 1.0, 1.0, 1.0, 1.0, 1.0, 1.0, 1.0, 1.0, 1.0, 1.0, 1.0, 1.0, 1.0, 1.0, 1.0, 1.0, 1.0, 1.0, 1.0, 1.0, 1.0, 1.0, 1.0, 1.0, 1.0, 1.0, 1.0, 1.0, 1.0, 1.0, 1.0, 1.0, 1.0, 1.0, 1.0, 1.0, 1.0, 1.0, 1.0, 1.0, 1.0, 1.0, 1.0, 1.0, 1.0, 1.0, 1.0, 1.0, 1.0, 1.0, 1.0, 1.0, 1.0, 1.0, 1.0, 1.0, 1.0, 1.0, 1.0, 1.0, 1.0, 1.0, 1.0, 1.0, 1.0, 1.0, 1.0, 1.0, 1.0, 1.0, 1.0, 1.0, 1.0, 1.0, 1.0, 1.0, 1.0, 1.0, 1.0, 1.0, 1.0, 1.0, 1.0, 1.0, 1.0, 1.0, 1.0, 1.0, 1.0, 1.0, 1.0, 1.0, 1.0, 1.0, 1.0, 1.0, 1.0, 1.0, 1.0, 1.0, 1.0, 1.0, 1.0, 1.0, 1.0, 1.0, 1.0, 1.0, 1.0, 1.0, 1.0, 1.0, 1.0, 1.0, 1.0, 1.0, 1.0, 1.0, 1.0, 1.0, 1.0, 1.0, 1.0, 1.0, 1.0, 1.0, 1.0, 1.0, 1.0, 1.0, 1.0, 1.0, 1.0, 1.0, 1.0, 1.0, 1.0, 1.0, 1.0, 1.0, 1.0, 1.0, 1.0, 1.0, 1.0, 1.0, 1.0, 1.0, 1.0, 1.0, 1.0, 1.0, 1.0, 1.0, 1.0, 1.0, 1.0, 1.0, 1.0, 1.0, 1.0, 1.0, 1.0, 1.0, 1.0, 1.0, 1.0, 1.0, 1.0, 1.0, 1.0, 1.0, 1.0, 1.0, 1.0, 1.0, 1.0, 1.0, 1.0, 1.0, 1.0, 1.0, 1.0, 1.0, 1.0, 1.0, 1.0, 1.0, 1.0, 1.0, 1.0, 1.0, 1.0, 1.0, 1.0, 1.0, 1.0, 1.0, 1.0, 1.0, 1.0, 1.0, 1.0, 1.0, 1.0, 1.0, 1.0, 1.0, 1.0, 1.0, 1.0, 1.0, 1.0, 1.0, 1.0, 1.0, 1.0, 1.0, 1.0, 1.0, 1.0, 1.0, 1.0, 1.0, 1.0, 1.0, 1.0, 1.0, 1.0, 1.0, 1.0, 1.0, 1.0, 1.0, 1.0, 1.0, 1.0, 1.0, 1.0, 1.0, 1.0, 1.0, 1.0, 1.0, 1.0, 1.0, 1.0, 1.0, 1.0, 1.0, 1.0, 1.0, 1.0, 1.0, 1.0, 1.0, 1.0, 1.0, 1.0, 1.0, 1.0, 1.0, 1.0, 1.0, 1.0, 1.0, 1.0, 1.0, 1.0, 1.0, 1.0, 1.0, 1.0, 1.0, 1.0, 1.0, 1.0, 1.0, 1.0, 1.0, 1.0, 1.0, 1.0, 1.0, 1.0, 1.0, 1.0, 1.0, 1.0, 1.0, 1.0, 1.0, 1.0, 1.0, 1.0, 1.0, 1.0, 1.0, 1.0, 1.0, 1.0, 1.0, 1.0, 1.0, 1.0, 1.0, 1.0, 1.0, 1.0, 1.0, 1.0, 1.0, 1.0, 1.0, 1.0, 1.0, 1.0, 1.0, 1.0, 1.0, 1.0, 1.0, 1.0, 1.0, 1.0, 1.0, 1.0, 1.0, 1.0, 1.0, 1.0, 1.0, 1.0, 1.0, 1.0, 1.0, 1.0, 1.0, 1.0, 1.0, 1.0, 1.0, 1.0, 1.0, 1.0, 1.0, 1.0, 1.0, 1.0, 1.0, 1.0, 1.0, 1.0, 1.0, 1.0, 1.0, 1.0, 1.0, 1.0, 1.0, 1.0, 1.0, 1.0, 1.0, 1.0, 1.0, 1.0, 1.0, 1.0, 1.0, 1.0, 1.0, 1.0, 1.0, 1.0, 1.0, 1.0, 1.0, 1.0, 1.0, 1.0, 1.0, 1.0, 1.0, 1.0, 1.0, 1.0, 1.0, 1.0, 1.0, 1.0, 1.0, 1.0, 1.0, 1.0, 1.0, 1.0, 1.0, 1.0, 1.0, 1.0, 1.0, 1.0, 1.0, 1.0, 1.0, 1.0, 1.0, 1.0, 1.0, 1.0, 1.0, 1.0, 1.0, 1.0, 1.0, 1.0, 1.0, 1.0, 1.0, 1.0, 1.0, 1.0, 1.0, 1.0, 1.0, 1.0, 1.0, 1.0, 1.0, 1.0, 1.0, 1.0, 1.0, 1.0, 1.0, 1.0, 1.0, 1.0, 1.0, 1.0, 1.0, 1.0, 1.0, 1.0, 1.0, 1.0, 1.0, 1.0, 1.0, 1.0, 1.0, 1.0, 1.0, 1.0, 1.0, 1.0, 1.0, 1.0, 1.0, 1.0, 1.0, 1.0, 1.0, 1.0, 1.0, 1.0, 1.0, 1.0, 1.0, 1.0, 1.0, 1.0, 1.0, 1.0, 1.0, 1.0, 1.0, 1.0, 1.0, 1.0, 1.0, 1.0, 1.0, 1.0, 1.0, 1.0, 1.0, 1.0, 1.0, 1.0, 1.0, 1.0, 1.0, 1.0, 1.0, 1.0, 1.0, 1.0, 1.0, 1.0, 1.0, 1.0, 1.0, 1.0, 1.0, 1.0, 1.0, 1.0, 1.0, 1.0, 1.0, 1.0, 1.0, 1.0, 1.0, 1.0, 1.0, 1.0, 1.0, 1.0, 1.0, 1.0, 1.0, 1.0, 1.0, 1.0, 1.0, 1.0, 1.0, 1.0, 1.0, 1.0, 1.0, 1.0, 1.0, 1.0, 1.0, 1.0, 1.0, 1.0, 1.0, 1.0, 1.0, 1.0, 1.0, 1.0, 1.0, 1.0, 1.0, 1.0, 1.0, 1.0, 1.0, 1.0, 1.0, 1.0, 1.0, 1.0, 1.0, 1.0, 1.0, 1.0, 1.0, 1.0, 1.0, 1.0, 1.0, 1.0, 1.0, 1.0, 1.0, 1.0, 1.0, 1.0, 1.0, 1.0, 1.0, 1.0, 1.0, 1.0, 1.0, 1.0, 1.0, 1.0, 1.0, 1.0, 1.0, 1.0, 1.0, 1.0, 1.0, 1.0, 1.0, 1.0, 1.0, 1.0, 1.0, 1.0, 1.0, 1.0, 1.0, 1.0, 1.0, 1.0, 1.0, 1.0, 1.0, 1.0, 1.0, 1.0, 1.0, 1.0, 1.0, 1.0, 1.0, 1.0, 1.0, 1.0, 1.0, 1.0, 1.0, 1.0, 1.0, 1.0, 1.0, 1.0, 1.0, 1.0, 1.0, 1.0, 1.0, 1.0, 1.0, 1.0, 1.0, 1.0, 1.0, 1.0, 1.0, 1.0, 1.0, 1.0, 1.0, 1.0, 1.0, 1.0, 1.0, 1.0, 1.0, 1.0, 1.0, 1.0, 1.0, 1.0, 1.0, 1.0, 1.0, 1.0, 1.0, 1.0, 1.0, 1.0, 1.0, 1.0, 1.0, 1.0, 1.0, 1.0, 1.0, 1.0, 1.0, 1.0, 1.0, 1.0, 1.0, 1.0, 1.0, 1.0, 1.0, 1.0, 1.0, 1.0, 1.0, 1.0, 1.0, 1.0, 1.0, 1.0, 1.0, 1.0, 1.0, 1.0, 1.0, 1.0, 1.0, 1.0, 1.0, 1.0, 1.0, 1.0, 1.0, 1.0, 1.0, 1.0, 1.0, 1.0, 1.0, 1.0, 1.0, 1.0, 1.0, 1.0, 1.0, 1.0, 1.0, 1.0, 1.0, 1.0, 1.0, 1.0, 1.0, 1.0, 1.0, 1.0, 1.0, 1.0, 1.0, 1.0, 1.0, 1.0, 1.0, 1.0, 1.0, 1.0, 1.0, 1.0, 1.0, 1.0, 1.0, 1.0, 1.0, 1.0, 1.0, 1.0, 1.0, 1.0, 1.0, 1.0, 1.0, 1.0, 1.0, 1.0, 1.0, 1.0, 1.0, 1.0, 1.0, 1.0, 1.0, 1.0, 1.0, 1.0, 1.0, 1.0, 1.0, 1.0, 1.0, 1.0, 1.0, 1.0, 1.0, 1.0, 1.0, 1.0, 1.0, 1.0, 1.0, 1.0, 1.0, 1.0, 1.0, 1.0, 1.0, 1.0, 1.0, 1.0, 1.0, 1.0, 1.0, 1.0, 1.0, 1.0, 1.0, 1.0, 1.0, 1.0, 1.0, 1.0, 1.0, 1.0, 1.0, 1.0, 1.0, 1.0, 1.0, 1.0, 1.0, 1.0, 1.0, 1.0, 1.0, 1.0, 1.0, 1.0, 1.0, 1.0, 1.0, 1.0, 1.0, 1.0, 1.0, 1.0, 1.0, 1.0, 1.0, 1.0, 1.0, 1.0, 1.0, 1.0, 1.0, 1.0, 1.0, 1.0, 1.0, 1.0, 1.0, 1.0, 1.0, 1.0, 1.0, 1.0, 1.0, 1.0, 1.0, 1.0, 1.0, 1.0, 1.0, 1.0, 1.0, 1.0, 1.0, 1.0, 1.0, 1.0, 1.0, 1.0, 1.0, 1.0, 1.0, 1.0, 1.0, 1.0, 1.0, 1.0, 1.0, 1.0, 1.0, 1.0, 1.0, 1.0, 1.0, 1.0, 1.0, 1.0, 1.0, 1.0, 1.0, 1.0, 1.0, 1.0, 1.0, 1.0, 1.0, 1.0, 1.0, 1.0, 1.0, 1.0, 1.0, 1.0, 1.0, 1.0, 1.0, 1.0, 1.0, 1.0, 1.0, 1.0, 1.0, 1.0, 1.0, 1.0, 1.0, 1.0, 1.0, 1.0, 1.0, 1.0, 1.0, 1.0, 1.0, 1.0, 1.0, 1.0, 1.0, 1.0, 1.0, 1.0, 1.0, 1.0, 1.0, 1.0, 1.0, 1.0, 1.0, 1.0, 1.0, 1.0, 1.0, 1.0, 1.0, 1.0, 1.0, 1.0, 1.0, 1.0, 1.0, 1.0, 1.0, 1.0, 1.0, 1.0, 1.0, 1.0, 1.0, 1.0, 1.0, 1.0, 1.0, 1.0, 1.0, 1.0, 1.0, 1.0, 1.0, 1.0, 1.0, 1.0, 1.0, 1.0, 1.0, 1.0, 1.0, 1.0, 1.0, 1.0, 1.0, 1.0, 1.0, 1.0, 1.0, 1.0, 1.0, 1.0, 1.0, 1.0, 1.0, 1.0, 1.0, 1.0, 1.0, 1.0, 1.0, 1.0, 1.0, 1.0, 1.0, 1.0, 1.0, 1.0, 1.0, 1.0, 1.0, 1.0, 1.0, 1.0, 1.0, 1.0, 1.0, 1.0, 1.0, 1.0, 1.0, 1.0, 1.0, 1.0, 1.0, 1.0, 1.0, 1.0, 1.0, 1.0, 1.0, 1.0, 1.0, 1.0, 1.0, 1.0, 1.0, 1.0, 1.0, 1.0, 1.0, 1.0, 1.0, 1.0, 1.0, 1.0, 1.0, 1.0, 1.0, 1.0, 1.0, 1.0, 1.0, 1.0, 1.0, 1.0, 1.0, 1.0, 1.0, 1.0, 1.0, 1.0, 1.0, 1.0, 1.0, 1.0, 1.0, 1.0, 1.0, 1.0, 1.0, 1.0, 1.0, 1.0, 1.0, 1.0, 1.0, 1.0, 1.0, 1.0, 1.0, 1.0, 1.0, 1.0, 1.0, 1.0, 1.0, 1.0, 1.0, 1.0, 1.0, 1.0, 1.0, 1.0, 1.0, 1.0, 1.0, 1.0, 1.0, 1.0, 1.0, 1.0, 1.0, 1.0, 1.0, 1.0, 1.0, 1.0, 1.0, 1.0, 1.0, 1.0, 1.0, 1.0, 1.0, 1.0, 1.0, 1.0, 1.0, 1.0, 1.0, 1.0, 1.0, 1.0, 1.0, 1.0, 1.0, 1.0, 1.0, 1.0, 1.0, 1.0, 1.0, 1.0, 1.0, 1.0, 1.0, 1.0, 1.0, 1.0, 1.0, 1.0, 1.0, 1.0, 1.0, 1.0, 1.0, 1.0, 1.0, 1.0, 1.0, 1.0, 1.0, 1.0, 1.0, 1.0, 1.0, 1.0, 1.0, 1.0, 1.0, 1.0, 1.0, 1.0, 1.0, 1.0, 1.0, 1.0, 1.0, 1.0, 1.0, 1.0, 1.0, 1.0, 1.0, 1.0, 1.0, 1.0, 1.0, 1.0, 1.0, 1.0, 1.0, 1.0, 1.0, 1.0, 1.0, 1.0, 1.0, 1.0, 1.0, 1.0, 1.0, 1.0, 1.0, 1.0, 1.0, 1.0, 1.0, 1.0, 1.0, 1.0, 1.0, 1.0, 1.0, 1.0, 1.0, 1.0, 1.0, 1.0, 1.0, 1.0, 1.0, 1.0, 1.0, 1.0, 1.0, 1.0, 1.0, 1.0, 1.0, 1.0, 1.0, 1.0, 1.0, 1.0, 1.0, 1.0, 1.0, 1.0, 1.0, 1.0, 1.0, 1.0, 1.0, 1.0, 1.0, 1.0, 1.0, 1.0, 1.0, 1.0, 1.0, 1.0, 1.0, 1.0, 1.0, 1.0, 1.0, 1.0, 1.0, 1.0, 1.0, 1.0, 1.0, 1.0, 1.0, 1.0, 1.0, 1.0, 1.0, 1.0, 1.0, 1.0, 1.0, 1.0, 1.0, 1.0, 1.0, 1.0, 1.0, 1.0, 1.0, 1.0, 1.0, 1.0, 1.0, 1.0, 1.0, 1.0, 1.0, 1.0, 1.0, 1.0, 1.0, 1.0, 1.0, 1.0, 1.0, 1.0, 1.0, 1.0, 1.0, 1.0, 1.0, 1.0, 1.0, 1.0, 1.0, 1.0, 1.0, 1.0, 1.0, 1.0, 1.0, 1.0, 1.0, 1.0, 1.0, 1.0, 1.0, 1.0, 1.0, 1.0, 1.0, 1.0, 1.0, 1.0, 1.0, 1.0, 1.0, 1.0, 1.0, 1.0, 1.0, 1.0, 1.0, 1.0, 1.0, 1.0, 1.0, 1.0, 1.0, 1.0, 1.0, 1.0, 1.0, 1.0, 1.0, 1.0, 1.0, 1.0, 1.0, 1.0, 1.0, 1.0, 1.0, 1.0, 1.0, 1.0, 1.0, 1.0, 1.0, 1.0, 1.0, 1.0, 1.0, 1.0, 1.0, 1.0, 1.0, 1.0, 1.0, 1.0, 1.0, 1.0, 1.0, 1.0, 1.0, 1.0, 1.0, 1.0, 1.0, 1.0, 1.0, 1.0, 1.0, 1.0, 1.0, 1.0, 1.0, 1.0, 1.0, 1.0, 1.0, 1.0, 1.0, 1.0, 1.0, 1.0, 1.0, 1.0, 1.0, 1.0, 1.0, 1.0, 1.0, 1.0, 1.0, 1.0, 1.0, 1.0, 1.0, 1.0, 1.0, 1.0, 1.0, 1.0, 1.0, 1.0, 1.0, 1.0, 1.0, 1.0, 1.0, 1.0, 1.0, 1.0, 1.0, 1.0, 1.0, 1.0, 1.0, 1.0, 1.0, 1.0, 1.0, 1.0, 1.0, 1.0, 1.0, 1.0, 1.0, 1.0, 1.0, 1.0, 1.0, 1.0, 1.0, 1.0, 1.0, 1.0, 1.0, 1.0, 1.0, 1.0, 1.0, 1.0, 1.0, 1.0, 1.0, 1.0, 1.0, 1.0, 1.0, 1.0, 1.0, 1.0, 1.0, 1.0, 1.0, 1.0, 1.0, 1.0, 1.0, 1.0, 1.0, 1.0, 1.0, 1.0, 1.0, 1.0, 1.0, 1.0, 1.0, 1.0, 1.0, 1.0, 1.0, 1.0, 1.0, 1.0, 1.0, 1.0, 1.0, 1.0, 1.0, 1.0, 1.0, 1.0, 1.0, 1.0, 1.0, 1.0, 1.0, 1.0, 1.0, 1.0, 1.0, 1.0, 1.0, 1.0, 1.0, 1.0, 1.0, 1.0, 1.0, 1.0, 1.0, 1.0, 1.0, 1.0, 1.0, 1.0, 1.0, 1.0, 1.0, 1.0, 1.0, 1.0, 1.0, 1.0, 1.0, 1.0, 1.0, 1.0, 1.0, 1.0, 1.0, 1.0, 1.0, 1.0, 1.0, 1.0, 1.0, 1.0, 1.0, 1.0, 1.0, 1.0, 1.0, 1.0, 1.0, 1.0, 1.0, 1.0, 1.0, 1.0, 1.0, 1.0, 1.0, 1.0, 1.0, 1.0, 1.0, 1.0, 1.0, 1.0, 1.0, 1.0, 1.0, 1.0, 1.0, 1.0, 1.0, 1.0, 1.0, 1.0, 1.0, 1.0, 1.0, 1.0, 1.0, 1.0, 1.0, 1.0, 1.0, 1.0, 1.0, 1.0, 1.0, 1.0, 1.0, 1.0, 1.0, 1.0, 1.0, 1.0, 1.0, 1.0, 1.0, 1.0, 1.0, 1.0, 1.0, 1.0, 1.0, 1.0, 1.0, 1.0, 1.0, 1.0, 1.0, 1.0, 1.0, 1.0, 1.0, 1.0, 1.0, 1.0, 1.0, 1.0, 1.0, 1.0, 1.0, 1.0, 1.0, 1.0, 1.0, 1.0, 1.0, 1.0, 1.0, 1.0, 1.0, 1.0, 1.0, 1.0, 1.0, 1.0, 1.0, 1.0, 1.0, 1.0, 1.0, 1.0, 1.0, 1.0, 1.0, 1.0, 1.0, 1.0, 1.0, 1.0, 1.0, 1.0, 1.0, 1.0, 1.0, 1.0, 1.0, 1.0, 1.0, 1.0, 1.0, 1.0, 1.0, 1.0, 1.0, 1.0, 1.0, 1.0, 1.0, 1.0, 1.0, 1.0, 1.0, 1.0, 1.0, 1.0, 1.0, 1.0, 1.0, 1.0, 1.0, 1.0, 1.0, 1.0, 1.0, 1.0, 1.0, 1.0, 1.0, 1.0, 1.0, 1.0, 1.0, 1.0, 1.0, 1.0, 1.0, 1.0, 1.0, 1.0, 1.0, 1.0, 1.0, 1.0, 1.0, 1.0, 1.0, 1.0, 1.0, 1.0, 1.0, 1.0, 1.0, 1.0, 1.0, 1.0, 1.0, 1.0, 1.0, 1.0, 1.0, 1.0, 1.0, 1.0, 1.0, 1.0, 1.0, 1.0, 1.0, 1.0, 1.0, 1.0, 1.0, 1.0, 1.0, 1.0, 1.0, 1.0, 1.0, 1.0, 1.0, 1.0, 1.0, 1.0, 1.0, 1.0, 1.0, 1.0, 1.0, 1.0, 1.0, 1.0, 1.0, 1.0, 1.0, 1.0, 1.0, 1.0, 1.0, 1.0, 1.0, 1.0, 1.0, 1.0, 1.0, 1.0, 1.0, 1.0, 1.0, 1.0, 1.0, 1.0, 1.0, 1.0, 1.0, 1.0, 1.0, 1.0, 1.0, 1.0, 1.0, 1.0, 1.0, 1.0, 1.0, 1.0, 1.0, 1.0, 1.0, 1.0, 1.0, 1.0, 1.0, 1.0, 1.0, 1.0, 1.0, 1.0, 1.0, 1.0, 1.0, 1.0, 1.0, 1.0, 1.0, 1.0, 1.0, 1.0, 1.0, 1.0, 1.0, 1.0, 1.0, 1.0, 1.0, 1.0, 1.0, 1.0, 1.0, 1.0, 1.0, 1.0, 1.0, 1.0, 1.0, 1.0, 1.0, 1.0, 1.0, 1.0, 1.0, 1.0, 1.0, 1.0, 1.0, 1.0, 1.0, 1.0, 1.0, 1.0, 1.0, 1.0, 1.0, 1.0, 1.0, 1.0, 1.0, 1.0, 1.0, 1.0, 1.0, 1.0, 1.0, 1.0, 1.0, 1.0, 1.0, 1.0, 1.0, 1.0, 1.0, 1.0, 1.0, 1.0, 1.0, 1.0, 1.0, 1.0, 1.0, 1.0, 1.0, 1.0, 1.0, 1.0, 1.0, 1.0, 1.0, 1.0, 1.0, 1.0, 1.0, 1.0, 1.0, 1.0, 1.0, 1.0, 1.0, 1.0, 1.0, 1.0, 1.0, 1.0, 1.0, 1.0, 1.0, 1.0, 1.0, 1.0, 1.0, 1.0, 1.0, 1.0, 1.0, 1.0, 1.0, 1.0, 1.0, 1.0, 1.0, 1.0, 1.0, 1.0, 1.0, 1.0, 1.0, 1.0, 1.0, 1.0, 1.0, 1.0, 1.0, 1.0, 1.0, 1.0, 1.0, 1.0, 1.0, 1.0, 1.0, 1.0, 1.0, 1.0, 1.0, 1.0, 1.0, 1.0, 1.0, 1.0, 1.0, 1.0, 1.0, 1.0, 1.0, 1.0, 1.0, 1.0, 1.0, 1.0, 1.0, 1.0, 1.0, 1.0, 1.0, 1.0, 1.0, 1.0, 1.0, 1.0, 1.0, 1.0, 1.0, 1.0, 1.0, 1.0, 1.0, 1.0, 1.0, 1.0, 1.0, 1.0, 1.0, 1.0, 1.0, 1.0, 1.0, 1.0, 1.0, 1.0, 1.0, 1.0, 1.0, 1.0, 1.0, 1.0, 1.0, 1.0, 1.0, 1.0, 1.0, 1.0, 1.0, 1.0, 1.0, 1.0, 1.0, 1.0, 1.0, 1.0, 1.0, 1.0, 1.0, 1.0, 1.0, 1.0, 1.0, 1.0, 1.0, 1.0, 1.0, 1.0, 1.0, 1.0, 1.0, 1.0, 1.0, 1.0, 1.0, 1.0, 1.0, 1.0, 1.0, 1.0, 1.0, 1.0, 1.0, 1.0, 1.0, 1.0, 1.0, 1.0, 1.0, 1.0, 1.0, 1.0, 1.0, 1.0, 1.0, 1.0, 1.0, 1.0, 1.0, 1.0, 1.0, 1.0, 1.0, 1.0, 1.0, 1.0, 1.0, 1.0, 1.0, 1.0, 1.0, 1.0, 1.0, 1.0, 1.0, 1.0, 1.0, 1.0, 1.0, 1.0, 1.0, 1.0, 1.0, 1.0, 1.0, 1.0, 1.0, 1.0, 1.0, 1.0, 1.0, 1.0, 1.0, 1.0, 1.0, 1.0, 1.0, 1.0, 1.0, 1.0, 1.0, 1.0, 1.0, 1.0, 1.0, 1.0, 1.0, 1.0, 1.0, 1.0, 1.0, 1.0, 1.0, 1.0, 1.0, 1.0, 1.0, 1.0, 1.0, 1.0, 1.0, 1.0, 1.0, 1.0, 1.0, 1.0, 1.0, 1.0, 1.0, 1.0, 1.0, 1.0, 1.0, 1.0, 1.0, 1.0, 1.0, 1.0, 1.0, 1.0, 1.0, 1.0, 1.0, 1.0, 1.0, 1.0, 1.0, 1.0, 1.0, 1.0, 1.0, 1.0, 1.0, 1.0, 1.0, 1.0, 1.0, 1.0, 1.0, 1.0, 1.0, 1.0, 1.0, 1.0, 1.0, 1.0, 1.0, 1.0, 1.0, 1.0, 1.0, 1.0, 1.0, 1.0, 1.0, 1.0, 1.0, 1.0, 1.0, 1.0, 1.0, 1.0, 1.0, 1.0, 1.0, 1.0, 1.0, 1.0, 1.0, 1.0, 1.0, 1.0, 1.0, 1.0, 1.0, 1.0, 1.0, 1.0, 1.0, 1.0, 1.0, 1.0, 1.0, 1.0, 1.0, 1.0, 1.0, 1.0, 1.0, 1.0, 1.0, 1.0, 1.0, 1.0, 1.0, 1.0, 1.0, 1.0, 1.0, 1.0, 1.0, 1.0, 1.0, 1.0, 1.0, 1.0, 1.0, 1.0, 1.0, 1.0, 1.0, 1.0, 1.0, 1.0, 1.0, 1.0, 1.0, 1.0, 1.0, 1.0, 1.0, 1.0, 1.0, 1.0, 1.0, 1.0, 1.0, 1.0, 1.0, 1.0, 1.0, 1.0, 1.0, 1.0, 1.0, 1.0, 1.0, 1.0, 1.0, 1.0, 1.0, 1.0, 1.0, 1.0, 1.0, 1.0, 1.0, 1.0, 1.0, 1.0, 1.0, 1.0, 1.0, 1.0, 1.0, 1.0, 1.0, 1.0, 1.0, 1.0, 1.0, 1.0, 1.0, 1.0, 1.0, 1.0, 1.0, 1.0, 1.0, 1.0, 1.0, 1.0, 1.0, 1.0, 1.0, 1.0, 1.0, 1.0, 1.0, 1.0, 1.0, 1.0, 1.0, 1.0, 1.0, 1.0, 1.0, 1.0, 1.0, 1.0, 1.0, 1.0, 1.0, 1.0, 1.0, 1.0, 1.0, 1.0, 1.0, 1.0, 1.0, 1.0, 1.0, 1.0, 1.0, 1.0, 1.0, 1.0, 1.0, 1.0, 1.0, 1.0, 1.0, 1.0, 1.0, 1.0, 1.0, 1.0, 1.0, 1.0, 1.0, 1.0, 1.0, 1.0, 1.0, 1.0, 1.0, 1.0, 1.0, 1.0, 1.0, 1.0, 1.0, 1.0, 1.0, 1.0, 1.0, 1.0, 1.0, 1.0, 1.0, 1.0, 1.0, 1.0, 1.0, 1.0, 1.0, 1.0, 1.0, 1.0, 1.0, 1.0, 1.0, 1.0, 1.0, 1.0, 1.0, 1.0, 1.0, 1.0, 1.0, 1.0, 1.0, 1.0, 1.0, 1.0, 1.0, 1.0, 1.0, 1.0, 1.0, 1.0, 1.0, 1.0, 1.0, 1.0, 1.0, 1.0, 1.0, 1.0, 1.0, 1.0, 1.0, 1.0, 1.0, 1.0, 1.0, 1.0, 1.0, 1.0, 1.0, 1.0, 1.0, 1.0, 1.0, 1.0, 1.0, 1.0, 1.0, 1.0, 1.0, 1.0, 1.0, 1.0, 1.0, 1.0, 1.0, 1.0, 1.0, 1.0, 1.0, 1.0, 1.0, 1.0, 1.0, 1.0, 1.0, 1.0, 1.0, 1.0, 1.0, 1.0])
me_cube.materials.append(mat_material)
me_cube.use_remesh_preserve_volume = False
me_cube.use_remesh_preserve_attributes = False
me_cube.use_mirror_vertex_groups = False
me_cube.update()

# ---- objects
ob_lamp_010 = bpy.data.objects.new('Lamp.010', light_lamp_010)
ob_lamp_009 = bpy.data.objects.new('Lamp.009', light_lamp_009)
ob_lamp_008 = bpy.data.objects.new('Lamp.008', light_lamp_008)
ob_lamp_007 = bpy.data.objects.new('Lamp.007', light_lamp_007)
ob_lamp_006 = bpy.data.objects.new('Lamp.006', light_lamp_006)
ob_lamp_005 = bpy.data.objects.new('Lamp.005', light_lamp_005)
ob_lamp_004 = bpy.data.objects.new('Lamp.004', light_lamp_004)
ob_lamp_003 = bpy.data.objects.new('Lamp.003', light_lamp_003)
ob_lamp_002 = bpy.data.objects.new('Lamp.002', light_lamp_002)
ob_lamp_001 = bpy.data.objects.new('Lamp.001', light_lamp_001)
ob_cube = bpy.data.objects.new('Cube', me_cube)
ob_lamp = bpy.data.objects.new('Lamp', light_lamp)
ob_camera = bpy.data.objects.new('Camera', cam_camera)

# ---- transforms, parenting, visibility, modifiers, constraints
ob_lamp_010.location = (7.622, -0.1304, 1.083)
ob_lamp_010.rotation_euler = (0.6503, 0.05522, 1.866)
ob_lamp_010.lock_rotations_4d = False
ob_lamp_010.empty_display_type = 'ARROWS'
ob_lamp_010.color = (0.0, 0.0, 0.0, 0.0)
ob_lamp_010.lineart.crease_threshold = 0.0
ob_lamp_009.location = (6.13, 2.079, 1.083)
ob_lamp_009.rotation_euler = (0.6503, 0.05522, 1.866)
ob_lamp_009.lock_rotations_4d = False
ob_lamp_009.empty_display_type = 'ARROWS'
ob_lamp_009.color = (0.0, 0.0, 0.0, 0.0)
ob_lamp_009.lineart.crease_threshold = 0.0
ob_lamp_008.location = (-4.818, 2.079, -3.511)
ob_lamp_008.rotation_euler = (0.6503, 0.05522, 1.866)
ob_lamp_008.lock_rotations_4d = False
ob_lamp_008.empty_display_type = 'ARROWS'
ob_lamp_008.color = (0.0, 0.0, 0.0, 0.0)
ob_lamp_008.lineart.crease_threshold = 0.0
ob_lamp_007.location = (2.764, 2.079, -3.511)
ob_lamp_007.rotation_euler = (0.6503, 0.05522, 1.866)
ob_lamp_007.lock_rotations_4d = False
ob_lamp_007.empty_display_type = 'ARROWS'
ob_lamp_007.color = (0.0, 0.0, 0.0, 0.0)
ob_lamp_007.lineart.crease_threshold = 0.0
ob_lamp_006.location = (-2.083, 2.079, 0.8102)
ob_lamp_006.rotation_euler = (0.6503, 0.05522, 1.866)
ob_lamp_006.lock_rotations_4d = False
ob_lamp_006.empty_display_type = 'ARROWS'
ob_lamp_006.color = (0.0, 0.0, 0.0, 0.0)
ob_lamp_006.lineart.crease_threshold = 0.0
ob_lamp_005.location = (-2.083, -1.923, 0.8102)
ob_lamp_005.rotation_euler = (0.6503, 0.05522, 1.866)
ob_lamp_005.lock_rotations_4d = False
ob_lamp_005.empty_display_type = 'ARROWS'
ob_lamp_005.color = (0.0, 0.0, 0.0, 0.0)
ob_lamp_005.lineart.crease_threshold = 0.0
ob_lamp_004.location = (-4.669, -2.184, -3.729)
ob_lamp_004.rotation_euler = (0.6503, 0.05522, 1.866)
ob_lamp_004.lock_rotations_4d = False
ob_lamp_004.empty_display_type = 'ARROWS'
ob_lamp_004.color = (0.0, 0.0, 0.0, 0.0)
ob_lamp_004.lineart.crease_threshold = 0.0
ob_lamp_003.location = (3.967, -2.186, -3.729)
ob_lamp_003.rotation_euler = (0.6503, 0.05522, 1.866)
ob_lamp_003.lock_rotations_4d = False
ob_lamp_003.empty_display_type = 'ARROWS'
ob_lamp_003.color = (0.0, 0.0, 0.0, 0.0)
ob_lamp_003.lineart.crease_threshold = 0.0
ob_lamp_002.location = (3.966, -2.182, -0.2384)
ob_lamp_002.rotation_euler = (0.6503, 0.05522, 1.866)
ob_lamp_002.lock_rotations_4d = False
ob_lamp_002.empty_display_type = 'ARROWS'
ob_lamp_002.color = (0.0, 0.0, 0.0, 0.0)
ob_lamp_002.lineart.crease_threshold = 0.0
ob_lamp_001.location = (1.264, -1.946, 0.3429)
ob_lamp_001.rotation_euler = (0.6503, 0.05522, 1.866)
ob_lamp_001.lock_rotations_4d = False
ob_lamp_001.empty_display_type = 'ARROWS'
ob_lamp_001.color = (0.0, 0.0, 0.0, 0.0)
ob_lamp_001.lineart.crease_threshold = 0.0
ob_cube.location = (0.0, 0.0, 0.0)
ob_cube.lock_rotations_4d = False
ob_cube.empty_display_type = 'ARROWS'
ob_cube.lineart.crease_threshold = 0.0
ob_lamp.location = (4.076, 1.005, 5.904)
ob_lamp.rotation_euler = (0.6503, 0.05522, 1.866)
ob_lamp.lock_rotations_4d = False
ob_lamp.empty_display_type = 'ARROWS'
ob_lamp.color = (0.0, 0.0, 0.0, 0.0)
ob_lamp.lineart.crease_threshold = 0.0
ob_camera.location = (7.481, -6.508, 5.344)
ob_camera.rotation_euler = (1.109, 0.01082, 0.8149)
ob_camera.lock_rotations_4d = False
ob_camera.empty_display_type = 'ARROWS'
ob_camera.color = (0.0, 0.0, 0.0, 0.0)
ob_camera.display_type = 'WIRE'
ob_camera.lineart.crease_threshold = 0.0

# ---- collection membership
col_collection_1.objects.link(ob_lamp_010)
col_collection_1.objects.link(ob_lamp_009)
col_collection_1.objects.link(ob_lamp_008)
col_collection_1.objects.link(ob_lamp_007)
col_collection_1.objects.link(ob_lamp_006)
col_collection_1.objects.link(ob_lamp_005)
col_collection_1.objects.link(ob_lamp_004)
col_collection_1.objects.link(ob_lamp_003)
col_collection_1.objects.link(ob_lamp_002)
col_collection_1.objects.link(ob_lamp_001)
col_collection_1.objects.link(ob_cube)
col_collection_1.objects.link(ob_lamp)
col_collection_1.objects.link(ob_camera)

# ---- scene / render settings (as saved in the file)
scene.camera = ob_camera
scene.frame_start = 1; scene.frame_end = 250; scene.frame_set(1)
scene.render.engine = 'BLENDER_EEVEE_NEXT'
scene.render.resolution_percentage = 50
scene.render.dither_intensity = 0.0
scene.cycles.use_denoising = False
scene.cycles.samples = 10
scene.cycles.sampling_pattern = 'TABULATED_SOBOL'
scene.cycles.light_sampling_threshold = 0.0
scene.cycles.use_adaptive_sampling = False
scene.cycles.use_light_tree = False
scene.cycles.blur_glossy = 0.0
scene.cycles.pixel_filter_type = 'GAUSSIAN'
scene.cycles.sample_clamp_indirect = 0.0
scene.view_settings.view_transform = 'Standard'
bpy.context.view_layer.update()
